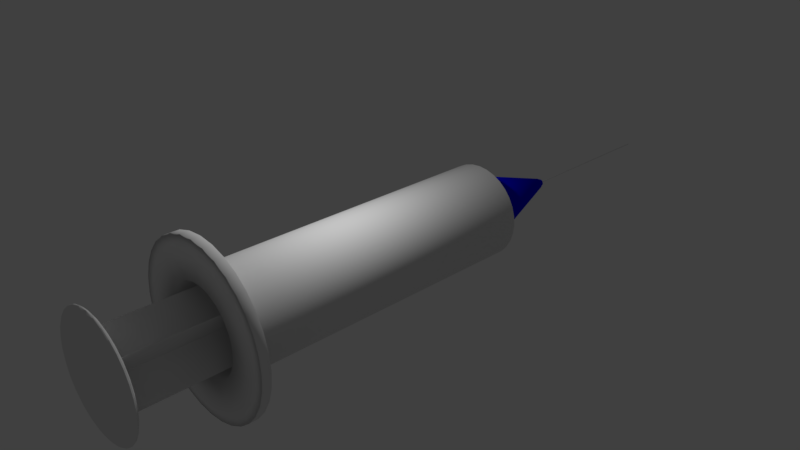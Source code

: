 # Source: Syringe.blend  (saved by Blender 2.79.0; exported with 4.5.12 LTS)
import bpy
from mathutils import Matrix  # noqa: F401  (used for matrix-valued properties, if any)

bpy.ops.wm.read_factory_settings(use_empty=True)
scene = bpy.context.scene
scene.name = 'Scene'

# ---- collections
col_collection_1 = bpy.data.collections.new('Collection 1'); scene.collection.children.link(col_collection_1)

# ---- materials (node trees are filled in below, after node groups)
mat_material_002 = bpy.data.materials.new('Material.002')
mat_material_002.alpha_threshold = 0.0
mat_material_002.use_transparent_shadow = False
mat_material_002.roughness = 0.5
mat_material_003 = bpy.data.materials.new('Material.003')
mat_material_003.alpha_threshold = 0.0
mat_material_003.use_transparent_shadow = False
mat_material_003.diffuse_color = (0.0, 0.0004433, 0.8, 1.0)
mat_material_003.roughness = 0.5
mat_material = bpy.data.materials.new('Material')
mat_material.alpha_threshold = 0.0
mat_material.use_transparent_shadow = False
mat_material.roughness = 0.5

# ---- material node trees

# ---- world
world_world = bpy.data.worlds.new('World'); scene.world = world_world
world_world.color = (0.05088, 0.05088, 0.05088)
world_world.use_sun_shadow = False
world_world.sun_shadow_jitter_overblur = 0.0
world_world.cycles.sampling_method = 'MANUAL'

# ---- cameras
cam_camera = bpy.data.cameras.new('Camera')
cam_camera.clip_end = 100.0
cam_camera.lens = 35.0
cam_camera.sensor_width = 32.0
cam_camera.sensor_height = 18.0
cam_camera.ortho_scale = 7.314
cam_camera.dof.focus_distance = 0.0
cam_camera.dof.aperture_fstop = 128.0

# ---- lights
light_lamp = bpy.data.lights.new('Lamp', 'POINT')
light_lamp.transmission_factor = 0.0
light_lamp.cutoff_distance = 30.0
light_lamp.energy = 100.0
light_lamp.shadow_buffer_clip_start = 1.001
light_lamp.shadow_soft_size = 0.1
light_lamp.shadow_maximum_resolution = 0.006
light_lamp.use_absolute_resolution = True

# ---- meshes
me_cube = bpy.data.meshes.new('Cube')
me_cube.from_pydata([(-1.0, -1.0, -1.0), (-1.0, -1.0, 1.0), (-1.0, 1.0, -1.0), (-1.0, 1.0, 1.0), (1.0, -1.0, -1.0), (1.0, -1.0, 1.0), (1.0, 1.0, -1.0), (1.0, 1.0, 1.0), (-1.0, 0.0, -1.0), (-0.3, -1.0, 0.0), (-1.0, 0.0, 1.0), (-0.3, 1.0, 0.0), (0.0, 1.0, -0.3), (0.0, 1.0, 0.3), (0.3, 1.0, 0.0), (1.0, 0.0, -1.0), (1.0, 0.0, 1.0), (0.3, -1.0, 0.0), (0.0, -1.0, -0.3), (0.0, -1.0, 0.3), (0.0, 0.0, 0.3), (0.0, 0.0, -0.3), (0.0, -1.0, 0.0), (0.3, 0.0, 0.0), (0.0, 1.0, 0.0), (-0.3, 0.0, 0.0), (0.0, 1.026, 2.201), (0.0, 1.012, 2.073), (0.0, 0.9993, 1.866), (0.0, 0.9878, 1.587), (0.0, 0.9785, 1.247), (0.0, 0.9715, 0.8588), (0.0, 0.9672, 0.4378), (0.0, 0.9658, 1.694e-07), (0.0, 0.9672, -0.4378), (0.0, 0.9993, -1.866), (0.08541, 1.027, 2.201), (0.1675, 1.013, 2.073), (0.2432, 1.0, 1.866), (0.3096, 0.9889, 1.587), (0.364, 0.9797, 1.247), (0.4045, 0.9729, 0.8588), (0.4294, 0.9687, 0.4378), (0.4378, 0.9672, 1.694e-07), (0.4294, 0.9687, -0.4378), (0.4045, 0.9729, -0.8588), (0.364, 0.9797, -1.247), (0.3096, 0.9889, -1.587), (0.2432, 1.0, -1.866), (0.1675, 1.013, -2.073), (0.08541, 1.027, -2.201), (0.1675, 1.028, 2.201), (0.3286, 1.014, 2.073), (0.4771, 1.002, 1.866), (0.6072, 0.9919, 1.587), (0.714, 0.9833, 1.247), (0.7934, 0.9768, 0.8588), (0.8423, 0.9729, 0.4378), (0.8588, 0.9715, 1.694e-07), (0.8423, 0.9729, -0.4378), (0.7934, 0.9768, -0.8588), (0.714, 0.9833, -1.247), (0.6072, 0.9919, -1.587), (0.4771, 1.002, -1.866), (0.3286, 1.014, -2.073), (0.1675, 1.028, -2.201), (0.2432, 1.029, 2.201), (0.4771, 1.017, 2.073), (0.6926, 1.006, 1.866), (0.8816, 0.9968, 1.587), (1.037, 0.989, 1.247), (1.152, 0.9833, 0.8588), (1.223, 0.9797, 0.4378), (1.247, 0.9785, 1.694e-07), (1.223, 0.9797, -0.4378), (1.152, 0.9833, -0.8588), (1.037, 0.989, -1.247), (0.8816, 0.9968, -1.587), (0.6926, 1.006, -1.866), (0.4771, 1.017, -2.073), (0.2432, 1.029, -2.201), (0.3096, 1.031, 2.201), (0.6072, 1.021, 2.073), (0.8816, 1.012, 1.866), (1.122, 1.003, 1.587), (1.319, 0.9968, 1.247), (1.466, 0.9919, 0.8588), (1.556, 0.9889, 0.4378), (1.587, 0.9878, 1.694e-07), (1.556, 0.9889, -0.4378), (1.466, 0.9919, -0.8588), (1.319, 0.9968, -1.247), (1.122, 1.003, -1.587), (0.8816, 1.012, -1.866), (0.6072, 1.021, -2.073), (0.3096, 1.031, -2.201), (0.364, 1.033, 2.201), (0.714, 1.025, 2.073), (1.037, 1.018, 1.866), (1.319, 1.012, 1.587), (1.551, 1.006, 1.247), (1.724, 1.002, 0.8588), (1.83, 1.0, 0.4378), (1.866, 0.9993, 1.694e-07), (1.83, 1.0, -0.4378), (1.724, 1.002, -0.8588), (1.551, 1.006, -1.247), (1.319, 1.012, -1.587), (1.037, 1.018, -1.866), (0.714, 1.025, -2.073), (0.364, 1.033, -2.201), (0.4045, 1.035, 2.201), (0.7934, 1.03, 2.073), (1.152, 1.025, 1.866), (1.466, 1.021, 1.587), (1.724, 1.017, 1.247), (1.915, 1.014, 0.8588), (2.033, 1.013, 0.4378), (2.073, 1.012, 1.694e-07), (2.033, 1.013, -0.4378), (1.915, 1.014, -0.8588), (1.724, 1.017, -1.247), (1.466, 1.021, -1.587), (1.152, 1.025, -1.866), (0.7934, 1.03, -2.073), (0.4045, 1.035, -2.201), (0.4294, 1.038, 2.201), (0.8423, 1.035, 2.073), (1.223, 1.033, 1.866), (1.556, 1.031, 1.587), (1.83, 1.029, 1.247), (2.033, 1.028, 0.8588), (2.159, 1.027, 0.4378), (2.201, 1.026, 1.694e-07), (2.159, 1.027, -0.4378), (2.033, 1.028, -0.8588), (1.83, 1.029, -1.247), (1.556, 1.031, -1.587), (1.223, 1.033, -1.866), (0.8423, 1.035, -2.073), (0.4294, 1.038, -2.201), (0.4378, 1.041, 2.201), (0.8588, 1.041, 2.073), (1.247, 1.041, 1.866), (1.587, 1.041, 1.587), (1.866, 1.041, 1.247), (2.073, 1.041, 0.8588), (2.201, 1.041, 0.4378), (2.244, 1.041, 1.694e-07), (2.201, 1.041, -0.4378), (2.073, 1.041, -0.8588), (1.866, 1.041, -1.247), (1.587, 1.041, -1.587), (1.247, 1.041, -1.866), (0.8588, 1.041, -2.073), (0.4378, 1.041, -2.201), (0.4294, 1.044, 2.201), (0.8423, 1.047, 2.073), (1.223, 1.049, 1.866), (1.556, 1.051, 1.587), (1.83, 1.053, 1.247), (2.033, 1.055, 0.8588), (2.159, 1.055, 0.4378), (2.201, 1.056, 1.694e-07), (2.159, 1.055, -0.4378), (2.033, 1.055, -0.8588), (1.83, 1.053, -1.247), (1.556, 1.051, -1.587), (1.223, 1.049, -1.866), (0.8423, 1.047, -2.073), (0.4294, 1.044, -2.201), (0.4045, 1.047, 2.201), (0.7934, 1.052, 2.073), (1.152, 1.057, 1.866), (1.466, 1.061, 1.587), (1.724, 1.065, 1.247), (1.915, 1.068, 0.8588), (2.033, 1.069, 0.4378), (2.073, 1.07, 1.694e-07), (2.033, 1.069, -0.4378), (1.915, 1.068, -0.8588), (1.724, 1.065, -1.247), (1.466, 1.061, -1.587), (1.152, 1.057, -1.866), (0.7934, 1.052, -2.073), (0.4045, 1.047, -2.201), (0.364, 1.049, 2.201), (0.714, 1.057, 2.073), (1.037, 1.064, 1.866), (1.319, 1.071, 1.587), (1.551, 1.076, 1.247), (1.724, 1.08, 0.8588), (1.83, 1.082, 0.4378), (1.866, 1.083, 1.694e-07), (1.83, 1.082, -0.4378), (1.724, 1.08, -0.8588), (1.551, 1.076, -1.247), (1.319, 1.071, -1.587), (1.037, 1.064, -1.866), (0.714, 1.057, -2.073), (0.364, 1.049, -2.201), (0.3096, 1.051, 2.201), (0.6072, 1.061, 2.073), (0.8816, 1.071, 1.866), (1.122, 1.079, 1.587), (1.319, 1.085, 1.247), (1.466, 1.09, 0.8588), (1.556, 1.093, 0.4378), (1.587, 1.094, 1.694e-07), (1.556, 1.093, -0.4378), (1.466, 1.09, -0.8588), (1.319, 1.085, -1.247), (1.122, 1.079, -1.587), (0.8816, 1.071, -1.866), (0.6072, 1.061, -2.073), (0.3096, 1.051, -2.201), (0.2432, 1.053, 2.201), (0.4771, 1.065, 2.073), (0.6926, 1.076, 1.866), (0.8816, 1.085, 1.587), (1.037, 1.093, 1.247), (1.152, 1.099, 0.8588), (1.223, 1.102, 0.4378), (1.247, 1.104, 1.694e-07), (1.223, 1.102, -0.4378), (1.152, 1.099, -0.8588), (1.037, 1.093, -1.247), (0.8816, 1.085, -1.587), (0.6926, 1.076, -1.866), (0.4771, 1.065, -2.073), (0.2432, 1.053, -2.201), (0.0, 1.041, -2.244), (0.1675, 1.055, 2.201), (0.3286, 1.068, 2.073), (0.4771, 1.08, 1.866), (0.6072, 1.09, 1.587), (0.714, 1.099, 1.247), (0.7934, 1.105, 0.8588), (0.8423, 1.109, 0.4378), (0.8588, 1.111, 1.694e-07), (0.8423, 1.109, -0.4378), (0.7934, 1.105, -0.8588), (0.714, 1.099, -1.247), (0.6072, 1.09, -1.587), (0.4771, 1.08, -1.866), (0.3286, 1.068, -2.073), (0.1675, 1.055, -2.201), (0.08541, 1.055, 2.201), (0.1675, 1.069, 2.073), (0.2432, 1.082, 1.866), (0.3096, 1.093, 1.587), (0.364, 1.102, 1.247), (0.4045, 1.109, 0.8588), (0.4294, 1.114, 0.4378), (0.4378, 1.115, 1.694e-07), (0.4294, 1.114, -0.4378), (0.4045, 1.109, -0.8588), (0.364, 1.102, -1.247), (0.3096, 1.093, -1.587), (0.2432, 1.082, -1.866), (0.1675, 1.069, -2.073), (0.08541, 1.055, -2.201), (-1.618e-08, 1.056, 2.201), (9.249e-08, 1.07, 2.073), (5.905e-08, 1.083, 1.866), (-5.798e-08, 1.094, 1.587), (-1.917e-07, 1.104, 1.247), (1.427e-07, 1.111, 0.8588), (-1.917e-07, 1.115, 0.4378), (-2.252e-07, 1.116, 1.694e-07), (-1.917e-07, 1.115, -0.4378), (1.427e-07, 1.111, -0.8588), (-1.917e-07, 1.104, -1.247), (-5.798e-08, 1.094, -1.587), (-2.454e-08, 1.083, -1.866), (8.895e-09, 1.07, -2.073), (8.895e-09, 1.056, -2.201), (-0.08541, 1.055, 2.201), (-0.1675, 1.069, 2.073), (-0.2432, 1.082, 1.866), (-0.3096, 1.093, 1.587), (-0.364, 1.102, 1.247), (-0.4045, 1.109, 0.8588), (-0.4294, 1.114, 0.4378), (-0.4378, 1.115, 1.694e-07), (-0.4294, 1.114, -0.4378), (-0.4045, 1.109, -0.8588), (-0.364, 1.102, -1.247), (-0.3096, 1.093, -1.587), (-0.2432, 1.082, -1.866), (-0.1675, 1.069, -2.073), (-0.08541, 1.055, -2.201), (-0.1675, 1.055, 2.201), (-0.3286, 1.068, 2.073), (-0.4771, 1.08, 1.866), (-0.6072, 1.09, 1.587), (-0.714, 1.099, 1.247), (-0.7934, 1.105, 0.8588), (-0.8423, 1.109, 0.4378), (-0.8588, 1.111, 1.694e-07), (-0.8423, 1.109, -0.4378), (-0.7934, 1.105, -0.8588), (-0.714, 1.099, -1.247), (-0.6072, 1.09, -1.587), (-0.4771, 1.08, -1.866), (-0.3286, 1.068, -2.073), (-0.1675, 1.055, -2.201), (-0.2432, 1.053, 2.201), (-0.4771, 1.065, 2.073), (-0.6926, 1.076, 1.866), (-0.8816, 1.085, 1.587), (-1.037, 1.093, 1.247), (-1.152, 1.099, 0.8588), (-1.223, 1.102, 0.4378), (-1.247, 1.104, 1.694e-07), (-1.223, 1.102, -0.4378), (-1.152, 1.099, -0.8588), (-1.037, 1.093, -1.247), (-0.8816, 1.085, -1.587), (-0.6926, 1.076, -1.866), (-0.4771, 1.065, -2.073), (-0.2432, 1.053, -2.201), (-5.17e-07, 1.041, 2.244), (-0.3096, 1.051, 2.201), (-0.6072, 1.061, 2.073), (-0.8816, 1.071, 1.866), (-1.122, 1.079, 1.587), (-1.319, 1.085, 1.247), (-1.466, 1.09, 0.8588), (-1.556, 1.093, 0.4378), (-1.587, 1.094, 1.694e-07), (-1.556, 1.093, -0.4378), (-1.466, 1.09, -0.8588), (-1.319, 1.085, -1.247), (-1.122, 1.079, -1.587), (-0.8816, 1.071, -1.866), (-0.6072, 1.061, -2.073), (-0.3096, 1.051, -2.201), (-0.364, 1.049, 2.201), (-0.714, 1.057, 2.073), (-1.037, 1.064, 1.866), (-1.319, 1.071, 1.587), (-1.551, 1.076, 1.247), (-1.724, 1.08, 0.8588), (-1.83, 1.082, 0.4378), (-1.866, 1.083, 1.694e-07), (-1.83, 1.082, -0.4378), (-1.724, 1.08, -0.8588), (-1.551, 1.076, -1.247), (-1.319, 1.071, -1.587), (-1.037, 1.064, -1.866), (-0.714, 1.057, -2.073), (-0.364, 1.049, -2.201), (-0.4045, 1.047, 2.201), (-0.7934, 1.052, 2.073), (-1.152, 1.057, 1.866), (-1.466, 1.061, 1.587), (-1.724, 1.065, 1.247), (-1.915, 1.068, 0.8588), (-2.033, 1.069, 0.4378), (-2.073, 1.07, 1.694e-07), (-2.033, 1.069, -0.4378), (-1.915, 1.068, -0.8588), (-1.724, 1.065, -1.247), (-1.466, 1.061, -1.587), (-1.152, 1.057, -1.866), (-0.7934, 1.052, -2.073), (-0.4045, 1.047, -2.201), (-0.4294, 1.044, 2.201), (-0.8423, 1.047, 2.073), (-1.223, 1.049, 1.866), (-1.556, 1.051, 1.587), (-1.83, 1.053, 1.247), (-2.033, 1.055, 0.8588), (-2.159, 1.055, 0.4378), (-2.201, 1.056, 1.694e-07), (-2.159, 1.055, -0.4378), (-2.033, 1.055, -0.8588), (-1.83, 1.053, -1.247), (-1.556, 1.051, -1.587), (-1.223, 1.049, -1.866), (-0.8423, 1.047, -2.073), (-0.4294, 1.044, -2.201), (-0.4378, 1.041, 2.201), (-0.8588, 1.041, 2.073), (-1.247, 1.041, 1.866), (-1.587, 1.041, 1.587), (-1.866, 1.041, 1.247), (-2.073, 1.041, 0.8588), (-2.201, 1.041, 0.4378), (-2.244, 1.041, 1.694e-07), (-2.201, 1.041, -0.4378), (-2.073, 1.041, -0.8588), (-1.866, 1.041, -1.247), (-1.587, 1.041, -1.587), (-1.247, 1.041, -1.866), (-0.8588, 1.041, -2.073), (-0.4378, 1.041, -2.201), (-0.4294, 1.038, 2.201), (-0.8423, 1.035, 2.073), (-1.223, 1.033, 1.866), (-1.556, 1.031, 1.587), (-1.83, 1.029, 1.247), (-2.033, 1.028, 0.8588), (-2.159, 1.027, 0.4378), (-2.201, 1.026, 1.694e-07), (-2.159, 1.027, -0.4378), (-2.033, 1.028, -0.8588), (-1.83, 1.029, -1.247), (-1.556, 1.031, -1.587), (-1.223, 1.033, -1.866), (-0.8423, 1.035, -2.073), (-0.4294, 1.038, -2.201), (-0.4045, 1.035, 2.201), (-0.7934, 1.03, 2.073), (-1.152, 1.025, 1.866), (-1.466, 1.021, 1.587), (-1.724, 1.017, 1.247), (-1.915, 1.014, 0.8588), (-2.033, 1.013, 0.4378), (-2.073, 1.012, 1.694e-07), (-2.033, 1.013, -0.4378), (-1.915, 1.014, -0.8588), (-1.724, 1.017, -1.247), (-1.466, 1.021, -1.587), (-1.152, 1.025, -1.866), (-0.7934, 1.03, -2.073), (-0.4045, 1.035, -2.201), (-0.364, 1.033, 2.201), (-0.714, 1.025, 2.073), (-1.037, 1.018, 1.866), (-1.319, 1.012, 1.587), (-1.551, 1.006, 1.247), (-1.724, 1.002, 0.8588), (-1.83, 1.0, 0.4378), (-1.866, 0.9993, 1.694e-07), (-1.83, 1.0, -0.4378), (-1.724, 1.002, -0.8588), (-1.551, 1.006, -1.247), (-1.319, 1.012, -1.587), (-1.037, 1.018, -1.866), (-0.714, 1.025, -2.073), (-0.364, 1.033, -2.201), (-0.3096, 1.031, 2.201), (-0.6072, 1.021, 2.073), (-0.8816, 1.012, 1.866), (-1.122, 1.003, 1.587), (-1.319, 0.9968, 1.247), (-1.466, 0.9919, 0.8588), (-1.556, 0.9889, 0.4378), (-1.587, 0.9878, 1.694e-07), (-1.556, 0.9889, -0.4378), (-1.466, 0.9919, -0.8588), (-1.319, 0.9968, -1.247), (-1.122, 1.003, -1.587), (-0.8816, 1.012, -1.866), (-0.6072, 1.021, -2.073), (-0.3096, 1.031, -2.201), (-0.2432, 1.029, 2.201), (-0.4771, 1.017, 2.073), (-0.6926, 1.006, 1.866), (-0.8816, 0.9968, 1.587), (-1.037, 0.989, 1.247), (-1.152, 0.9833, 0.8588), (-1.223, 0.9797, 0.4378), (-1.247, 0.9785, 1.694e-07), (-1.223, 0.9797, -0.4378), (-1.152, 0.9833, -0.8588), (-1.037, 0.989, -1.247), (-0.8816, 0.9968, -1.587), (-0.6926, 1.006, -1.866), (-0.4771, 1.017, -2.073), (-0.2432, 1.029, -2.201), (-0.1675, 1.028, 2.201), (-0.3286, 1.014, 2.073), (-0.4771, 1.002, 1.866), (-0.6072, 0.9919, 1.587), (-0.714, 0.9833, 1.247), (-0.7934, 0.9768, 0.8588), (-0.8423, 0.9729, 0.4378), (-0.8588, 0.9715, 1.694e-07), (-0.8423, 0.9729, -0.4378), (-0.7934, 0.9768, -0.8588), (-0.714, 0.9833, -1.247), (-0.6072, 0.9919, -1.587), (-0.4771, 1.002, -1.866), (-0.3286, 1.014, -2.073), (-0.1675, 1.028, -2.201), (-0.08541, 1.027, 2.201), (-0.1675, 1.013, 2.073), (-0.2432, 1.0, 1.866), (-0.3096, 0.9889, 1.587), (-0.364, 0.9797, 1.247), (-0.4045, 0.9729, 0.8588), (-0.4294, 0.9687, 0.4378), (-0.4378, 0.9672, 1.694e-07), (-0.4294, 0.9687, -0.4378), (-0.4045, 0.9729, -0.8588), (-0.364, 0.9797, -1.247), (-0.3096, 0.9889, -1.587), (-0.2432, 1.0, -1.866), (-0.1675, 1.013, -2.073), (-0.08541, 1.027, -2.201), (1.427e-07, 0.9715, -0.8588), (6.108e-07, 0.9785, -1.247), (3.433e-07, 0.9878, -1.587), (1.761e-07, 1.012, -2.073), (3.397e-08, 1.026, -2.201), (0.0, -0.9762, 1.575), (0.0, -0.9863, 1.484), (0.0, -0.9957, 1.335), (0.0, -1.004, 1.136), (0.0, -1.011, 0.8923), (0.0, -1.016, 0.6146), (0.0, -1.019, 0.3133), (0.0, -1.02, 1.213e-07), (0.0, -1.019, -0.3133), (0.0, -0.9957, -1.335), (0.06113, -0.976, 1.575), (0.1199, -0.986, 1.484), (0.1741, -0.9951, 1.335), (0.2216, -1.003, 1.136), (0.2605, -1.01, 0.8923), (0.2895, -1.015, 0.6146), (0.3073, -1.018, 0.3133), (0.3133, -1.019, 1.213e-07), (0.3073, -1.018, -0.3133), (0.2895, -1.015, -0.6146), (0.2605, -1.01, -0.8923), (0.2216, -1.003, -1.136), (0.1741, -0.9951, -1.335), (0.1199, -0.986, -1.484), (0.06113, -0.976, -1.575), (0.1199, -0.9754, 1.575), (0.2352, -0.9848, 1.484), (0.3415, -0.9934, 1.335), (0.4346, -1.001, 1.136), (0.511, -1.007, 0.8923), (0.5678, -1.012, 0.6146), (0.6028, -1.015, 0.3133), (0.6146, -1.016, 1.213e-07), (0.6028, -1.015, -0.3133), (0.5678, -1.012, -0.6146), (0.511, -1.007, -0.8923), (0.4346, -1.001, -1.136), (0.3415, -0.9934, -1.335), (0.2352, -0.9848, -1.484), (0.1199, -0.9754, -1.575), (0.1741, -0.9745, 1.575), (0.3415, -0.9829, 1.484), (0.4957, -0.9906, 1.335), (0.6309, -0.9974, 1.136), (0.7419, -1.003, 0.8923), (0.8243, -1.007, 0.6146), (0.8751, -1.01, 0.3133), (0.8923, -1.011, 1.213e-07), (0.8751, -1.01, -0.3133), (0.8243, -1.007, -0.6146), (0.7419, -1.003, -0.8923), (0.6309, -0.9974, -1.136), (0.4957, -0.9906, -1.335), (0.3415, -0.9829, -1.484), (0.1741, -0.9745, -1.575), (0.2216, -0.9732, 1.575), (0.4346, -0.9803, 1.484), (0.6309, -0.9869, 1.335), (0.803, -0.9927, 1.136), (0.9442, -0.9974, 0.8923), (1.049, -1.001, 0.6146), (1.114, -1.003, 0.3133), (1.136, -1.004, 1.213e-07), (1.114, -1.003, -0.3133), (1.049, -1.001, -0.6146), (0.9442, -0.9974, -0.8923), (0.803, -0.9927, -1.136), (0.6309, -0.9869, -1.335), (0.4346, -0.9803, -1.484), (0.2216, -0.9732, -1.575), (0.2605, -0.9716, 1.575), (0.511, -0.9772, 1.484), (0.7419, -0.9824, 1.335), (0.9442, -0.9869, 1.136), (1.11, -0.9906, 0.8923), (1.234, -0.9934, 0.6146), (1.31, -0.9951, 0.3133), (1.335, -0.9957, 1.213e-07), (1.31, -0.9951, -0.3133), (1.234, -0.9934, -0.6146), (1.11, -0.9906, -0.8923), (0.9442, -0.9869, -1.136), (0.7419, -0.9824, -1.335), (0.511, -0.9772, -1.484), (0.2605, -0.9716, -1.575), (0.2895, -0.9698, 1.575), (0.5678, -0.9736, 1.484), (0.8243, -0.9772, 1.335), (1.049, -0.9803, 1.136), (1.234, -0.9829, 0.8923), (1.371, -0.9848, 0.6146), (1.455, -0.986, 0.3133), (1.484, -0.9863, 1.213e-07), (1.455, -0.986, -0.3133), (1.371, -0.9848, -0.6146), (1.234, -0.9829, -0.8923), (1.049, -0.9803, -1.136), (0.8243, -0.9772, -1.335), (0.5678, -0.9736, -1.484), (0.2895, -0.9698, -1.575), (0.3073, -0.9678, 1.575), (0.6028, -0.9698, 1.484), (0.8751, -0.9716, 1.335), (1.114, -0.9732, 1.136), (1.31, -0.9745, 0.8923), (1.455, -0.9754, 0.6146), (1.545, -0.976, 0.3133), (1.575, -0.9762, 1.213e-07), (1.545, -0.976, -0.3133), (1.455, -0.9754, -0.6146), (1.31, -0.9745, -0.8923), (1.114, -0.9732, -1.136), (0.8751, -0.9716, -1.335), (0.6028, -0.9698, -1.484), (0.3073, -0.9678, -1.575), (0.3133, -0.9657, 1.575), (0.6146, -0.9657, 1.484), (0.8923, -0.9657, 1.335), (1.136, -0.9657, 1.136), (1.335, -0.9657, 0.8923), (1.484, -0.9657, 0.6146), (1.575, -0.9657, 0.3133), (1.606, -0.9657, 1.213e-07), (1.575, -0.9657, -0.3133), (1.484, -0.9657, -0.6146), (1.335, -0.9657, -0.8923), (1.136, -0.9657, -1.136), (0.8923, -0.9657, -1.335), (0.6146, -0.9657, -1.484), (0.3133, -0.9657, -1.575), (0.3073, -0.9637, 1.575), (0.6028, -0.9617, 1.484), (0.8751, -0.9599, 1.335), (1.114, -0.9583, 1.136), (1.31, -0.957, 0.8923), (1.455, -0.956, 0.6146), (1.545, -0.9554, 0.3133), (1.575, -0.9552, 1.213e-07), (1.545, -0.9554, -0.3133), (1.455, -0.956, -0.6146), (1.31, -0.957, -0.8923), (1.114, -0.9583, -1.136), (0.8751, -0.9599, -1.335), (0.6028, -0.9617, -1.484), (0.3073, -0.9637, -1.575), (0.2895, -0.9617, 1.575), (0.5678, -0.9578, 1.484), (0.8243, -0.9543, 1.335), (1.049, -0.9511, 1.136), (1.234, -0.9486, 0.8923), (1.371, -0.9467, 0.6146), (1.455, -0.9455, 0.3133), (1.484, -0.9451, 1.213e-07), (1.455, -0.9455, -0.3133), (1.371, -0.9467, -0.6146), (1.234, -0.9486, -0.8923), (1.049, -0.9511, -1.136), (0.8243, -0.9543, -1.335), (0.5678, -0.9578, -1.484), (0.2895, -0.9617, -1.575), (0.2605, -0.9599, 1.575), (0.511, -0.9543, 1.484), (0.7419, -0.9491, 1.335), (0.9442, -0.9446, 1.136), (1.11, -0.9408, 0.8923), (1.234, -0.9381, 0.6146), (1.31, -0.9364, 0.3133), (1.335, -0.9358, 1.213e-07), (1.31, -0.9364, -0.3133), (1.234, -0.9381, -0.6146), (1.11, -0.9408, -0.8923), (0.9442, -0.9446, -1.136), (0.7419, -0.9491, -1.335), (0.511, -0.9543, -1.484), (0.2605, -0.9599, -1.575), (0.2216, -0.9583, 1.575), (0.4346, -0.9511, 1.484), (0.6309, -0.9446, 1.335), (0.803, -0.9388, 1.136), (0.9442, -0.934, 0.8923), (1.049, -0.9305, 0.6146), (1.114, -0.9284, 0.3133), (1.136, -0.9276, 1.213e-07), (1.114, -0.9284, -0.3133), (1.049, -0.9305, -0.6146), (0.9442, -0.934, -0.8923), (0.803, -0.9388, -1.136), (0.6309, -0.9446, -1.335), (0.4346, -0.9511, -1.484), (0.2216, -0.9583, -1.575), (0.1741, -0.957, 1.575), (0.3415, -0.9486, 1.484), (0.4957, -0.9408, 1.335), (0.6309, -0.934, 1.136), (0.7419, -0.9285, 0.8923), (0.8243, -0.9243, 0.6146), (0.8751, -0.9218, 0.3133), (0.8923, -0.9209, 1.213e-07), (0.8751, -0.9218, -0.3133), (0.8243, -0.9243, -0.6146), (0.7419, -0.9285, -0.8923), (0.6309, -0.934, -1.136), (0.4957, -0.9408, -1.335), (0.3415, -0.9486, -1.484), (0.1741, -0.957, -1.575), (0.0, -0.9657, -1.606), (0.1199, -0.956, 1.575), (0.2352, -0.9467, 1.484), (0.3415, -0.9381, 1.335), (0.4346, -0.9305, 1.136), (0.511, -0.9243, 0.8923), (0.5678, -0.9197, 0.6146), (0.6028, -0.9169, 0.3133), (0.6146, -0.9159, 1.213e-07), (0.6028, -0.9169, -0.3133), (0.5678, -0.9197, -0.6146), (0.511, -0.9243, -0.8923), (0.4346, -0.9305, -1.136), (0.3415, -0.9381, -1.335), (0.2352, -0.9467, -1.484), (0.1199, -0.956, -1.575), (0.06113, -0.9554, 1.575), (0.1199, -0.9455, 1.484), (0.1741, -0.9364, 1.335), (0.2216, -0.9284, 1.136), (0.2605, -0.9218, 0.8923), (0.2895, -0.9169, 0.6146), (0.3073, -0.9139, 0.3133), (0.3133, -0.9129, 1.213e-07), (0.3073, -0.9139, -0.3133), (0.2895, -0.9169, -0.6146), (0.2605, -0.9218, -0.8923), (0.2216, -0.9284, -1.136), (0.1741, -0.9364, -1.335), (0.1199, -0.9455, -1.484), (0.06113, -0.9554, -1.575), (-1.158e-08, -0.9552, 1.575), (6.62e-08, -0.9451, 1.484), (4.226e-08, -0.9358, 1.335), (-4.15e-08, -0.9276, 1.136), (-1.372e-07, -0.9209, 0.8923), (1.021e-07, -0.9159, 0.6146), (-1.372e-07, -0.9129, 0.3133), (-1.612e-07, -0.9118, 1.213e-07), (-1.372e-07, -0.9129, -0.3133), (1.021e-07, -0.9159, -0.6146), (-1.372e-07, -0.9209, -0.8923), (-4.15e-08, -0.9276, -1.136), (-1.757e-08, -0.9358, -1.335), (6.366e-09, -0.9451, -1.484), (6.366e-09, -0.9552, -1.575), (-0.06113, -0.9554, 1.575), (-0.1199, -0.9455, 1.484), (-0.1741, -0.9364, 1.335), (-0.2216, -0.9284, 1.136), (-0.2605, -0.9218, 0.8923), (-0.2895, -0.9169, 0.6146), (-0.3073, -0.9139, 0.3133), (-0.3133, -0.9129, 1.213e-07), (-0.3073, -0.9139, -0.3133), (-0.2895, -0.9169, -0.6146), (-0.2605, -0.9218, -0.8923), (-0.2216, -0.9284, -1.136), (-0.1741, -0.9364, -1.335), (-0.1199, -0.9455, -1.484), (-0.06113, -0.9554, -1.575), (-0.1199, -0.956, 1.575), (-0.2352, -0.9467, 1.484), (-0.3415, -0.9381, 1.335), (-0.4346, -0.9305, 1.136), (-0.511, -0.9243, 0.8923), (-0.5678, -0.9197, 0.6146), (-0.6028, -0.9169, 0.3133), (-0.6146, -0.9159, 1.213e-07), (-0.6028, -0.9169, -0.3133), (-0.5678, -0.9197, -0.6146), (-0.511, -0.9243, -0.8923), (-0.4346, -0.9305, -1.136), (-0.3415, -0.9381, -1.335), (-0.2352, -0.9467, -1.484), (-0.1199, -0.956, -1.575), (-0.1741, -0.957, 1.575), (-0.3415, -0.9486, 1.484), (-0.4957, -0.9408, 1.335), (-0.6309, -0.934, 1.136), (-0.7419, -0.9285, 0.8923), (-0.8243, -0.9243, 0.6146), (-0.8751, -0.9218, 0.3133), (-0.8923, -0.9209, 1.213e-07), (-0.8751, -0.9218, -0.3133), (-0.8243, -0.9243, -0.6146), (-0.7419, -0.9285, -0.8923), (-0.6309, -0.934, -1.136), (-0.4957, -0.9408, -1.335), (-0.3415, -0.9486, -1.484), (-0.1741, -0.957, -1.575), (-3.7e-07, -0.9657, 1.606), (-0.2216, -0.9583, 1.575), (-0.4346, -0.9511, 1.484), (-0.6309, -0.9446, 1.335), (-0.803, -0.9388, 1.136), (-0.9442, -0.934, 0.8923), (-1.049, -0.9305, 0.6146), (-1.114, -0.9284, 0.3133), (-1.136, -0.9276, 1.213e-07), (-1.114, -0.9284, -0.3133), (-1.049, -0.9305, -0.6146), (-0.9442, -0.934, -0.8923), (-0.803, -0.9388, -1.136), (-0.6309, -0.9446, -1.335), (-0.4346, -0.9511, -1.484), (-0.2216, -0.9583, -1.575), (-0.2605, -0.9599, 1.575), (-0.511, -0.9543, 1.484), (-0.7419, -0.9491, 1.335), (-0.9442, -0.9446, 1.136), (-1.11, -0.9408, 0.8923), (-1.234, -0.9381, 0.6146), (-1.31, -0.9364, 0.3133), (-1.335, -0.9358, 1.213e-07), (-1.31, -0.9364, -0.3133), (-1.234, -0.9381, -0.6146), (-1.11, -0.9408, -0.8923), (-0.9442, -0.9446, -1.136), (-0.7419, -0.9491, -1.335), (-0.511, -0.9543, -1.484), (-0.2605, -0.9599, -1.575), (-0.2895, -0.9617, 1.575), (-0.5678, -0.9578, 1.484), (-0.8243, -0.9543, 1.335), (-1.049, -0.9511, 1.136), (-1.234, -0.9486, 0.8923), (-1.371, -0.9467, 0.6146), (-1.455, -0.9455, 0.3133), (-1.484, -0.9451, 1.213e-07), (-1.455, -0.9455, -0.3133), (-1.371, -0.9467, -0.6146), (-1.234, -0.9486, -0.8923), (-1.049, -0.9511, -1.136), (-0.8243, -0.9543, -1.335), (-0.5678, -0.9578, -1.484), (-0.2895, -0.9617, -1.575), (-0.3073, -0.9637, 1.575), (-0.6028, -0.9617, 1.484), (-0.8751, -0.9599, 1.335), (-1.114, -0.9583, 1.136), (-1.31, -0.957, 0.8923), (-1.455, -0.956, 0.6146), (-1.545, -0.9554, 0.3133), (-1.575, -0.9552, 1.213e-07), (-1.545, -0.9554, -0.3133), (-1.455, -0.956, -0.6146), (-1.31, -0.957, -0.8923), (-1.114, -0.9583, -1.136), (-0.8751, -0.9599, -1.335), (-0.6028, -0.9617, -1.484), (-0.3073, -0.9637, -1.575), (-0.3133, -0.9657, 1.575), (-0.6146, -0.9657, 1.484), (-0.8923, -0.9657, 1.335), (-1.136, -0.9657, 1.136), (-1.335, -0.9657, 0.8923), (-1.484, -0.9657, 0.6146), (-1.575, -0.9657, 0.3133), (-1.606, -0.9657, 1.213e-07), (-1.575, -0.9657, -0.3133), (-1.484, -0.9657, -0.6146), (-1.335, -0.9657, -0.8923), (-1.136, -0.9657, -1.136), (-0.8923, -0.9657, -1.335), (-0.6146, -0.9657, -1.484), (-0.3133, -0.9657, -1.575), (-0.3073, -0.9678, 1.575), (-0.6028, -0.9698, 1.484), (-0.8751, -0.9716, 1.335), (-1.114, -0.9732, 1.136), (-1.31, -0.9745, 0.8923), (-1.455, -0.9754, 0.6146), (-1.545, -0.976, 0.3133), (-1.575, -0.9762, 1.213e-07), (-1.545, -0.976, -0.3133), (-1.455, -0.9754, -0.6146), (-1.31, -0.9745, -0.8923), (-1.114, -0.9732, -1.136), (-0.8751, -0.9716, -1.335), (-0.6028, -0.9698, -1.484), (-0.3073, -0.9678, -1.575), (-0.2895, -0.9698, 1.575), (-0.5678, -0.9736, 1.484), (-0.8243, -0.9772, 1.335), (-1.049, -0.9803, 1.136), (-1.234, -0.9829, 0.8923), (-1.371, -0.9848, 0.6146), (-1.455, -0.986, 0.3133), (-1.484, -0.9863, 1.213e-07), (-1.455, -0.986, -0.3133), (-1.371, -0.9848, -0.6146), (-1.234, -0.9829, -0.8923), (-1.049, -0.9803, -1.136), (-0.8243, -0.9772, -1.335), (-0.5678, -0.9736, -1.484), (-0.2895, -0.9698, -1.575), (-0.2605, -0.9716, 1.575), (-0.511, -0.9772, 1.484), (-0.7419, -0.9824, 1.335), (-0.9442, -0.9869, 1.136), (-1.11, -0.9906, 0.8923), (-1.234, -0.9934, 0.6146), (-1.31, -0.9951, 0.3133), (-1.335, -0.9957, 1.213e-07), (-1.31, -0.9951, -0.3133), (-1.234, -0.9934, -0.6146), (-1.11, -0.9906, -0.8923), (-0.9442, -0.9869, -1.136), (-0.7419, -0.9824, -1.335), (-0.511, -0.9772, -1.484), (-0.2605, -0.9716, -1.575), (-0.2216, -0.9732, 1.575), (-0.4346, -0.9803, 1.484), (-0.6309, -0.9869, 1.335), (-0.803, -0.9927, 1.136), (-0.9442, -0.9974, 0.8923), (-1.049, -1.001, 0.6146), (-1.114, -1.003, 0.3133), (-1.136, -1.004, 1.213e-07), (-1.114, -1.003, -0.3133), (-1.049, -1.001, -0.6146), (-0.9442, -0.9974, -0.8923), (-0.803, -0.9927, -1.136), (-0.6309, -0.9869, -1.335), (-0.4346, -0.9803, -1.484), (-0.2216, -0.9732, -1.575), (-0.1741, -0.9745, 1.575), (-0.3415, -0.9829, 1.484), (-0.4957, -0.9906, 1.335), (-0.6309, -0.9974, 1.136), (-0.7419, -1.003, 0.8923), (-0.8243, -1.007, 0.6146), (-0.8751, -1.01, 0.3133), (-0.8923, -1.011, 1.213e-07), (-0.8751, -1.01, -0.3133), (-0.8243, -1.007, -0.6146), (-0.7419, -1.003, -0.8923), (-0.6309, -0.9974, -1.136), (-0.4957, -0.9906, -1.335), (-0.3415, -0.9829, -1.484), (-0.1741, -0.9745, -1.575), (-0.1199, -0.9754, 1.575), (-0.2352, -0.9848, 1.484), (-0.3415, -0.9934, 1.335), (-0.4346, -1.001, 1.136), (-0.511, -1.007, 0.8923), (-0.5678, -1.012, 0.6146), (-0.6028, -1.015, 0.3133), (-0.6146, -1.016, 1.213e-07), (-0.6028, -1.015, -0.3133), (-0.5678, -1.012, -0.6146), (-0.511, -1.007, -0.8923), (-0.4346, -1.001, -1.136), (-0.3415, -0.9934, -1.335), (-0.2352, -0.9848, -1.484), (-0.1199, -0.9754, -1.575), (-0.06113, -0.976, 1.575), (-0.1199, -0.986, 1.484), (-0.1741, -0.9951, 1.335), (-0.2216, -1.003, 1.136), (-0.2605, -1.01, 0.8923), (-0.2895, -1.015, 0.6146), (-0.3073, -1.018, 0.3133), (-0.3133, -1.019, 1.213e-07), (-0.3073, -1.018, -0.3133), (-0.2895, -1.015, -0.6146), (-0.2605, -1.01, -0.8923), (-0.2216, -1.003, -1.136), (-0.1741, -0.9951, -1.335), (-0.1199, -0.986, -1.484), (-0.06113, -0.976, -1.575), (1.021e-07, -1.016, -0.6146), (4.371e-07, -1.011, -0.8923), (2.457e-07, -1.004, -1.136), (1.26e-07, -0.9863, -1.484), (2.431e-08, -0.9762, -1.575)], [], [(25, 10, 3, 11), (24, 13, 7, 14), (23, 16, 5, 17), (22, 19, 1, 9), (21, 15, 4, 18), (20, 10, 1, 19), (16, 20, 19, 5), (7, 13, 20, 16), (13, 3, 10, 20), (8, 21, 18, 0), (2, 12, 21, 8), (12, 6, 15, 21), (18, 22, 9, 0), (4, 17, 22, 18), (17, 5, 19, 22), (15, 23, 17, 4), (6, 14, 23, 15), (14, 7, 16, 23), (12, 24, 14, 6), (2, 11, 24, 12), (11, 3, 13, 24), (8, 25, 11, 2), (0, 9, 25, 8), (9, 1, 10, 25), (31, 30, 40, 41), (506, 35, 48, 49), (32, 31, 41, 42), (507, 506, 49, 50), (33, 32, 42, 43), (26, 322, 36), (231, 507, 50), (34, 33, 43, 44), (27, 26, 36, 37), (503, 34, 44, 45), (28, 27, 37, 38), (504, 503, 45, 46), (29, 28, 38, 39), (505, 504, 46, 47), (30, 29, 39, 40), (35, 505, 47, 48), (40, 39, 54, 55), (48, 47, 62, 63), (41, 40, 55, 56), (49, 48, 63, 64), (42, 41, 56, 57), (50, 49, 64, 65), (43, 42, 57, 58), (36, 322, 51), (231, 50, 65), (44, 43, 58, 59), (37, 36, 51, 52), (45, 44, 59, 60), (38, 37, 52, 53), (46, 45, 60, 61), (39, 38, 53, 54), (47, 46, 61, 62), (59, 58, 73, 74), (52, 51, 66, 67), (60, 59, 74, 75), (53, 52, 67, 68), (61, 60, 75, 76), (54, 53, 68, 69), (62, 61, 76, 77), (55, 54, 69, 70), (63, 62, 77, 78), (56, 55, 70, 71), (64, 63, 78, 79), (57, 56, 71, 72), (65, 64, 79, 80), (58, 57, 72, 73), (51, 322, 66), (231, 65, 80), (78, 77, 92, 93), (71, 70, 85, 86), (79, 78, 93, 94), (72, 71, 86, 87), (80, 79, 94, 95), (73, 72, 87, 88), (66, 322, 81), (231, 80, 95), (74, 73, 88, 89), (67, 66, 81, 82), (75, 74, 89, 90), (68, 67, 82, 83), (76, 75, 90, 91), (69, 68, 83, 84), (77, 76, 91, 92), (70, 69, 84, 85), (82, 81, 96, 97), (90, 89, 104, 105), (83, 82, 97, 98), (91, 90, 105, 106), (84, 83, 98, 99), (92, 91, 106, 107), (85, 84, 99, 100), (93, 92, 107, 108), (86, 85, 100, 101), (94, 93, 108, 109), (87, 86, 101, 102), (95, 94, 109, 110), (88, 87, 102, 103), (81, 322, 96), (231, 95, 110), (89, 88, 103, 104), (101, 100, 115, 116), (109, 108, 123, 124), (102, 101, 116, 117), (110, 109, 124, 125), (103, 102, 117, 118), (96, 322, 111), (231, 110, 125), (104, 103, 118, 119), (97, 96, 111, 112), (105, 104, 119, 120), (98, 97, 112, 113), (106, 105, 120, 121), (99, 98, 113, 114), (107, 106, 121, 122), (100, 99, 114, 115), (108, 107, 122, 123), (120, 119, 134, 135), (113, 112, 127, 128), (121, 120, 135, 136), (114, 113, 128, 129), (122, 121, 136, 137), (115, 114, 129, 130), (123, 122, 137, 138), (116, 115, 130, 131), (124, 123, 138, 139), (117, 116, 131, 132), (125, 124, 139, 140), (118, 117, 132, 133), (111, 322, 126), (231, 125, 140), (119, 118, 133, 134), (112, 111, 126, 127), (139, 138, 153, 154), (132, 131, 146, 147), (140, 139, 154, 155), (133, 132, 147, 148), (126, 322, 141), (231, 140, 155), (134, 133, 148, 149), (127, 126, 141, 142), (135, 134, 149, 150), (128, 127, 142, 143), (136, 135, 150, 151), (129, 128, 143, 144), (137, 136, 151, 152), (130, 129, 144, 145), (138, 137, 152, 153), (131, 130, 145, 146), (151, 150, 165, 166), (144, 143, 158, 159), (152, 151, 166, 167), (145, 144, 159, 160), (153, 152, 167, 168), (146, 145, 160, 161), (154, 153, 168, 169), (147, 146, 161, 162), (155, 154, 169, 170), (148, 147, 162, 163), (141, 322, 156), (231, 155, 170), (149, 148, 163, 164), (142, 141, 156, 157), (150, 149, 164, 165), (143, 142, 157, 158), (170, 169, 184, 185), (163, 162, 177, 178), (156, 322, 171), (231, 170, 185), (164, 163, 178, 179), (157, 156, 171, 172), (165, 164, 179, 180), (158, 157, 172, 173), (166, 165, 180, 181), (159, 158, 173, 174), (167, 166, 181, 182), (160, 159, 174, 175), (168, 167, 182, 183), (161, 160, 175, 176), (169, 168, 183, 184), (162, 161, 176, 177), (174, 173, 188, 189), (182, 181, 196, 197), (175, 174, 189, 190), (183, 182, 197, 198), (176, 175, 190, 191), (184, 183, 198, 199), (177, 176, 191, 192), (185, 184, 199, 200), (178, 177, 192, 193), (171, 322, 186), (231, 185, 200), (179, 178, 193, 194), (172, 171, 186, 187), (180, 179, 194, 195), (173, 172, 187, 188), (181, 180, 195, 196), (193, 192, 207, 208), (186, 322, 201), (231, 200, 215), (194, 193, 208, 209), (187, 186, 201, 202), (195, 194, 209, 210), (188, 187, 202, 203), (196, 195, 210, 211), (189, 188, 203, 204), (197, 196, 211, 212), (190, 189, 204, 205), (198, 197, 212, 213), (191, 190, 205, 206), (199, 198, 213, 214), (192, 191, 206, 207), (200, 199, 214, 215), (212, 211, 226, 227), (205, 204, 219, 220), (213, 212, 227, 228), (206, 205, 220, 221), (214, 213, 228, 229), (207, 206, 221, 222), (215, 214, 229, 230), (208, 207, 222, 223), (201, 322, 216), (231, 215, 230), (209, 208, 223, 224), (202, 201, 216, 217), (210, 209, 224, 225), (203, 202, 217, 218), (211, 210, 225, 226), (204, 203, 218, 219), (216, 322, 232), (231, 230, 246), (224, 223, 239, 240), (217, 216, 232, 233), (225, 224, 240, 241), (218, 217, 233, 234), (226, 225, 241, 242), (219, 218, 234, 235), (227, 226, 242, 243), (220, 219, 235, 236), (228, 227, 243, 244), (221, 220, 236, 237), (229, 228, 244, 245), (222, 221, 237, 238), (230, 229, 245, 246), (223, 222, 238, 239), (236, 235, 250, 251), (244, 243, 258, 259), (237, 236, 251, 252), (245, 244, 259, 260), (238, 237, 252, 253), (246, 245, 260, 261), (239, 238, 253, 254), (232, 322, 247), (231, 246, 261), (240, 239, 254, 255), (233, 232, 247, 248), (241, 240, 255, 256), (234, 233, 248, 249), (242, 241, 256, 257), (235, 234, 249, 250), (243, 242, 257, 258), (255, 254, 269, 270), (248, 247, 262, 263), (256, 255, 270, 271), (249, 248, 263, 264), (257, 256, 271, 272), (250, 249, 264, 265), (258, 257, 272, 273), (251, 250, 265, 266), (259, 258, 273, 274), (252, 251, 266, 267), (260, 259, 274, 275), (253, 252, 267, 268), (261, 260, 275, 276), (254, 253, 268, 269), (247, 322, 262), (231, 261, 276), (274, 273, 288, 289), (267, 266, 281, 282), (275, 274, 289, 290), (268, 267, 282, 283), (276, 275, 290, 291), (269, 268, 283, 284), (262, 322, 277), (231, 276, 291), (270, 269, 284, 285), (263, 262, 277, 278), (271, 270, 285, 286), (264, 263, 278, 279), (272, 271, 286, 287), (265, 264, 279, 280), (273, 272, 287, 288), (266, 265, 280, 281), (286, 285, 300, 301), (279, 278, 293, 294), (287, 286, 301, 302), (280, 279, 294, 295), (288, 287, 302, 303), (281, 280, 295, 296), (289, 288, 303, 304), (282, 281, 296, 297), (290, 289, 304, 305), (283, 282, 297, 298), (291, 290, 305, 306), (284, 283, 298, 299), (277, 322, 292), (231, 291, 306), (285, 284, 299, 300), (278, 277, 292, 293), (305, 304, 319, 320), (298, 297, 312, 313), (306, 305, 320, 321), (299, 298, 313, 314), (292, 322, 307), (231, 306, 321), (300, 299, 314, 315), (293, 292, 307, 308), (301, 300, 315, 316), (294, 293, 308, 309), (302, 301, 316, 317), (295, 294, 309, 310), (303, 302, 317, 318), (296, 295, 310, 311), (304, 303, 318, 319), (297, 296, 311, 312), (309, 308, 324, 325), (317, 316, 332, 333), (310, 309, 325, 326), (318, 317, 333, 334), (311, 310, 326, 327), (319, 318, 334, 335), (312, 311, 327, 328), (320, 319, 335, 336), (313, 312, 328, 329), (321, 320, 336, 337), (314, 313, 329, 330), (307, 322, 323), (231, 321, 337), (315, 314, 330, 331), (308, 307, 323, 324), (316, 315, 331, 332), (329, 328, 343, 344), (337, 336, 351, 352), (330, 329, 344, 345), (323, 322, 338), (231, 337, 352), (331, 330, 345, 346), (324, 323, 338, 339), (332, 331, 346, 347), (325, 324, 339, 340), (333, 332, 347, 348), (326, 325, 340, 341), (334, 333, 348, 349), (327, 326, 341, 342), (335, 334, 349, 350), (328, 327, 342, 343), (336, 335, 350, 351), (348, 347, 362, 363), (341, 340, 355, 356), (349, 348, 363, 364), (342, 341, 356, 357), (350, 349, 364, 365), (343, 342, 357, 358), (351, 350, 365, 366), (344, 343, 358, 359), (352, 351, 366, 367), (345, 344, 359, 360), (338, 322, 353), (231, 352, 367), (346, 345, 360, 361), (339, 338, 353, 354), (347, 346, 361, 362), (340, 339, 354, 355), (367, 366, 381, 382), (360, 359, 374, 375), (353, 322, 368), (231, 367, 382), (361, 360, 375, 376), (354, 353, 368, 369), (362, 361, 376, 377), (355, 354, 369, 370), (363, 362, 377, 378), (356, 355, 370, 371), (364, 363, 378, 379), (357, 356, 371, 372), (365, 364, 379, 380), (358, 357, 372, 373), (366, 365, 380, 381), (359, 358, 373, 374), (371, 370, 385, 386), (379, 378, 393, 394), (372, 371, 386, 387), (380, 379, 394, 395), (373, 372, 387, 388), (381, 380, 395, 396), (374, 373, 388, 389), (382, 381, 396, 397), (375, 374, 389, 390), (368, 322, 383), (231, 382, 397), (376, 375, 390, 391), (369, 368, 383, 384), (377, 376, 391, 392), (370, 369, 384, 385), (378, 377, 392, 393), (390, 389, 404, 405), (383, 322, 398), (231, 397, 412), (391, 390, 405, 406), (384, 383, 398, 399), (392, 391, 406, 407), (385, 384, 399, 400), (393, 392, 407, 408), (386, 385, 400, 401), (394, 393, 408, 409), (387, 386, 401, 402), (395, 394, 409, 410), (388, 387, 402, 403), (396, 395, 410, 411), (389, 388, 403, 404), (397, 396, 411, 412), (409, 408, 423, 424), (402, 401, 416, 417), (410, 409, 424, 425), (403, 402, 417, 418), (411, 410, 425, 426), (404, 403, 418, 419), (412, 411, 426, 427), (405, 404, 419, 420), (398, 322, 413), (231, 412, 427), (406, 405, 420, 421), (399, 398, 413, 414), (407, 406, 421, 422), (400, 399, 414, 415), (408, 407, 422, 423), (401, 400, 415, 416), (231, 427, 442), (421, 420, 435, 436), (414, 413, 428, 429), (422, 421, 436, 437), (415, 414, 429, 430), (423, 422, 437, 438), (416, 415, 430, 431), (424, 423, 438, 439), (417, 416, 431, 432), (425, 424, 439, 440), (418, 417, 432, 433), (426, 425, 440, 441), (419, 418, 433, 434), (427, 426, 441, 442), (420, 419, 434, 435), (413, 322, 428), (440, 439, 454, 455), (433, 432, 447, 448), (441, 440, 455, 456), (434, 433, 448, 449), (442, 441, 456, 457), (435, 434, 449, 450), (428, 322, 443), (231, 442, 457), (436, 435, 450, 451), (429, 428, 443, 444), (437, 436, 451, 452), (430, 429, 444, 445), (438, 437, 452, 453), (431, 430, 445, 446), (439, 438, 453, 454), (432, 431, 446, 447), (444, 443, 458, 459), (452, 451, 466, 467), (445, 444, 459, 460), (453, 452, 467, 468), (446, 445, 460, 461), (454, 453, 468, 469), (447, 446, 461, 462), (455, 454, 469, 470), (448, 447, 462, 463), (456, 455, 470, 471), (449, 448, 463, 464), (457, 456, 471, 472), (450, 449, 464, 465), (443, 322, 458), (231, 457, 472), (451, 450, 465, 466), (463, 462, 477, 478), (471, 470, 485, 486), (464, 463, 478, 479), (472, 471, 486, 487), (465, 464, 479, 480), (458, 322, 473), (231, 472, 487), (466, 465, 480, 481), (459, 458, 473, 474), (467, 466, 481, 482), (460, 459, 474, 475), (468, 467, 482, 483), (461, 460, 475, 476), (469, 468, 483, 484), (462, 461, 476, 477), (470, 469, 484, 485), (482, 481, 496, 497), (475, 474, 489, 490), (483, 482, 497, 498), (476, 475, 490, 491), (484, 483, 498, 499), (477, 476, 491, 492), (485, 484, 499, 500), (478, 477, 492, 493), (486, 485, 500, 501), (479, 478, 493, 494), (487, 486, 501, 502), (480, 479, 494, 495), (473, 322, 488), (231, 487, 502), (481, 480, 495, 496), (474, 473, 488, 489), (501, 500, 35, 506), (494, 493, 31, 32), (502, 501, 506, 507), (495, 494, 32, 33), (488, 322, 26), (231, 502, 507), (496, 495, 33, 34), (489, 488, 26, 27), (497, 496, 34, 503), (490, 489, 27, 28), (498, 497, 503, 504), (491, 490, 28, 29), (499, 498, 504, 505), (492, 491, 29, 30), (500, 499, 505, 35), (493, 492, 30, 31), (513, 512, 522, 523), (988, 517, 530, 531), (514, 513, 523, 524), (989, 988, 531, 532), (515, 514, 524, 525), (508, 804, 518), (713, 989, 532), (516, 515, 525, 526), (509, 508, 518, 519), (985, 516, 526, 527), (510, 509, 519, 520), (986, 985, 527, 528), (511, 510, 520, 521), (987, 986, 528, 529), (512, 511, 521, 522), (517, 987, 529, 530), (522, 521, 536, 537), (530, 529, 544, 545), (523, 522, 537, 538), (531, 530, 545, 546), (524, 523, 538, 539), (532, 531, 546, 547), (525, 524, 539, 540), (518, 804, 533), (713, 532, 547), (526, 525, 540, 541), (519, 518, 533, 534), (527, 526, 541, 542), (520, 519, 534, 535), (528, 527, 542, 543), (521, 520, 535, 536), (529, 528, 543, 544), (541, 540, 555, 556), (534, 533, 548, 549), (542, 541, 556, 557), (535, 534, 549, 550), (543, 542, 557, 558), (536, 535, 550, 551), (544, 543, 558, 559), (537, 536, 551, 552), (545, 544, 559, 560), (538, 537, 552, 553), (546, 545, 560, 561), (539, 538, 553, 554), (547, 546, 561, 562), (540, 539, 554, 555), (533, 804, 548), (713, 547, 562), (560, 559, 574, 575), (553, 552, 567, 568), (561, 560, 575, 576), (554, 553, 568, 569), (562, 561, 576, 577), (555, 554, 569, 570), (548, 804, 563), (713, 562, 577), (556, 555, 570, 571), (549, 548, 563, 564), (557, 556, 571, 572), (550, 549, 564, 565), (558, 557, 572, 573), (551, 550, 565, 566), (559, 558, 573, 574), (552, 551, 566, 567), (564, 563, 578, 579), (572, 571, 586, 587), (565, 564, 579, 580), (573, 572, 587, 588), (566, 565, 580, 581), (574, 573, 588, 589), (567, 566, 581, 582), (575, 574, 589, 590), (568, 567, 582, 583), (576, 575, 590, 591), (569, 568, 583, 584), (577, 576, 591, 592), (570, 569, 584, 585), (563, 804, 578), (713, 577, 592), (571, 570, 585, 586), (583, 582, 597, 598), (591, 590, 605, 606), (584, 583, 598, 599), (592, 591, 606, 607), (585, 584, 599, 600), (578, 804, 593), (713, 592, 607), (586, 585, 600, 601), (579, 578, 593, 594), (587, 586, 601, 602), (580, 579, 594, 595), (588, 587, 602, 603), (581, 580, 595, 596), (589, 588, 603, 604), (582, 581, 596, 597), (590, 589, 604, 605), (602, 601, 616, 617), (595, 594, 609, 610), (603, 602, 617, 618), (596, 595, 610, 611), (604, 603, 618, 619), (597, 596, 611, 612), (605, 604, 619, 620), (598, 597, 612, 613), (606, 605, 620, 621), (599, 598, 613, 614), (607, 606, 621, 622), (600, 599, 614, 615), (593, 804, 608), (713, 607, 622), (601, 600, 615, 616), (594, 593, 608, 609), (621, 620, 635, 636), (614, 613, 628, 629), (622, 621, 636, 637), (615, 614, 629, 630), (608, 804, 623), (713, 622, 637), (616, 615, 630, 631), (609, 608, 623, 624), (617, 616, 631, 632), (610, 609, 624, 625), (618, 617, 632, 633), (611, 610, 625, 626), (619, 618, 633, 634), (612, 611, 626, 627), (620, 619, 634, 635), (613, 612, 627, 628), (633, 632, 647, 648), (626, 625, 640, 641), (634, 633, 648, 649), (627, 626, 641, 642), (635, 634, 649, 650), (628, 627, 642, 643), (636, 635, 650, 651), (629, 628, 643, 644), (637, 636, 651, 652), (630, 629, 644, 645), (623, 804, 638), (713, 637, 652), (631, 630, 645, 646), (624, 623, 638, 639), (632, 631, 646, 647), (625, 624, 639, 640), (652, 651, 666, 667), (645, 644, 659, 660), (638, 804, 653), (713, 652, 667), (646, 645, 660, 661), (639, 638, 653, 654), (647, 646, 661, 662), (640, 639, 654, 655), (648, 647, 662, 663), (641, 640, 655, 656), (649, 648, 663, 664), (642, 641, 656, 657), (650, 649, 664, 665), (643, 642, 657, 658), (651, 650, 665, 666), (644, 643, 658, 659), (656, 655, 670, 671), (664, 663, 678, 679), (657, 656, 671, 672), (665, 664, 679, 680), (658, 657, 672, 673), (666, 665, 680, 681), (659, 658, 673, 674), (667, 666, 681, 682), (660, 659, 674, 675), (653, 804, 668), (713, 667, 682), (661, 660, 675, 676), (654, 653, 668, 669), (662, 661, 676, 677), (655, 654, 669, 670), (663, 662, 677, 678), (675, 674, 689, 690), (668, 804, 683), (713, 682, 697), (676, 675, 690, 691), (669, 668, 683, 684), (677, 676, 691, 692), (670, 669, 684, 685), (678, 677, 692, 693), (671, 670, 685, 686), (679, 678, 693, 694), (672, 671, 686, 687), (680, 679, 694, 695), (673, 672, 687, 688), (681, 680, 695, 696), (674, 673, 688, 689), (682, 681, 696, 697), (694, 693, 708, 709), (687, 686, 701, 702), (695, 694, 709, 710), (688, 687, 702, 703), (696, 695, 710, 711), (689, 688, 703, 704), (697, 696, 711, 712), (690, 689, 704, 705), (683, 804, 698), (713, 697, 712), (691, 690, 705, 706), (684, 683, 698, 699), (692, 691, 706, 707), (685, 684, 699, 700), (693, 692, 707, 708), (686, 685, 700, 701), (698, 804, 714), (713, 712, 728), (706, 705, 721, 722), (699, 698, 714, 715), (707, 706, 722, 723), (700, 699, 715, 716), (708, 707, 723, 724), (701, 700, 716, 717), (709, 708, 724, 725), (702, 701, 717, 718), (710, 709, 725, 726), (703, 702, 718, 719), (711, 710, 726, 727), (704, 703, 719, 720), (712, 711, 727, 728), (705, 704, 720, 721), (718, 717, 732, 733), (726, 725, 740, 741), (719, 718, 733, 734), (727, 726, 741, 742), (720, 719, 734, 735), (728, 727, 742, 743), (721, 720, 735, 736), (714, 804, 729), (713, 728, 743), (722, 721, 736, 737), (715, 714, 729, 730), (723, 722, 737, 738), (716, 715, 730, 731), (724, 723, 738, 739), (717, 716, 731, 732), (725, 724, 739, 740), (737, 736, 751, 752), (730, 729, 744, 745), (738, 737, 752, 753), (731, 730, 745, 746), (739, 738, 753, 754), (732, 731, 746, 747), (740, 739, 754, 755), (733, 732, 747, 748), (741, 740, 755, 756), (734, 733, 748, 749), (742, 741, 756, 757), (735, 734, 749, 750), (743, 742, 757, 758), (736, 735, 750, 751), (729, 804, 744), (713, 743, 758), (756, 755, 770, 771), (749, 748, 763, 764), (757, 756, 771, 772), (750, 749, 764, 765), (758, 757, 772, 773), (751, 750, 765, 766), (744, 804, 759), (713, 758, 773), (752, 751, 766, 767), (745, 744, 759, 760), (753, 752, 767, 768), (746, 745, 760, 761), (754, 753, 768, 769), (747, 746, 761, 762), (755, 754, 769, 770), (748, 747, 762, 763), (768, 767, 782, 783), (761, 760, 775, 776), (769, 768, 783, 784), (762, 761, 776, 777), (770, 769, 784, 785), (763, 762, 777, 778), (771, 770, 785, 786), (764, 763, 778, 779), (772, 771, 786, 787), (765, 764, 779, 780), (773, 772, 787, 788), (766, 765, 780, 781), (759, 804, 774), (713, 773, 788), (767, 766, 781, 782), (760, 759, 774, 775), (787, 786, 801, 802), (780, 779, 794, 795), (788, 787, 802, 803), (781, 780, 795, 796), (774, 804, 789), (713, 788, 803), (782, 781, 796, 797), (775, 774, 789, 790), (783, 782, 797, 798), (776, 775, 790, 791), (784, 783, 798, 799), (777, 776, 791, 792), (785, 784, 799, 800), (778, 777, 792, 793), (786, 785, 800, 801), (779, 778, 793, 794), (791, 790, 806, 807), (799, 798, 814, 815), (792, 791, 807, 808), (800, 799, 815, 816), (793, 792, 808, 809), (801, 800, 816, 817), (794, 793, 809, 810), (802, 801, 817, 818), (795, 794, 810, 811), (803, 802, 818, 819), (796, 795, 811, 812), (789, 804, 805), (713, 803, 819), (797, 796, 812, 813), (790, 789, 805, 806), (798, 797, 813, 814), (811, 810, 825, 826), (819, 818, 833, 834), (812, 811, 826, 827), (805, 804, 820), (713, 819, 834), (813, 812, 827, 828), (806, 805, 820, 821), (814, 813, 828, 829), (807, 806, 821, 822), (815, 814, 829, 830), (808, 807, 822, 823), (816, 815, 830, 831), (809, 808, 823, 824), (817, 816, 831, 832), (810, 809, 824, 825), (818, 817, 832, 833), (830, 829, 844, 845), (823, 822, 837, 838), (831, 830, 845, 846), (824, 823, 838, 839), (832, 831, 846, 847), (825, 824, 839, 840), (833, 832, 847, 848), (826, 825, 840, 841), (834, 833, 848, 849), (827, 826, 841, 842), (820, 804, 835), (713, 834, 849), (828, 827, 842, 843), (821, 820, 835, 836), (829, 828, 843, 844), (822, 821, 836, 837), (849, 848, 863, 864), (842, 841, 856, 857), (835, 804, 850), (713, 849, 864), (843, 842, 857, 858), (836, 835, 850, 851), (844, 843, 858, 859), (837, 836, 851, 852), (845, 844, 859, 860), (838, 837, 852, 853), (846, 845, 860, 861), (839, 838, 853, 854), (847, 846, 861, 862), (840, 839, 854, 855), (848, 847, 862, 863), (841, 840, 855, 856), (853, 852, 867, 868), (861, 860, 875, 876), (854, 853, 868, 869), (862, 861, 876, 877), (855, 854, 869, 870), (863, 862, 877, 878), (856, 855, 870, 871), (864, 863, 878, 879), (857, 856, 871, 872), (850, 804, 865), (713, 864, 879), (858, 857, 872, 873), (851, 850, 865, 866), (859, 858, 873, 874), (852, 851, 866, 867), (860, 859, 874, 875), (872, 871, 886, 887), (865, 804, 880), (713, 879, 894), (873, 872, 887, 888), (866, 865, 880, 881), (874, 873, 888, 889), (867, 866, 881, 882), (875, 874, 889, 890), (868, 867, 882, 883), (876, 875, 890, 891), (869, 868, 883, 884), (877, 876, 891, 892), (870, 869, 884, 885), (878, 877, 892, 893), (871, 870, 885, 886), (879, 878, 893, 894), (891, 890, 905, 906), (884, 883, 898, 899), (892, 891, 906, 907), (885, 884, 899, 900), (893, 892, 907, 908), (886, 885, 900, 901), (894, 893, 908, 909), (887, 886, 901, 902), (880, 804, 895), (713, 894, 909), (888, 887, 902, 903), (881, 880, 895, 896), (889, 888, 903, 904), (882, 881, 896, 897), (890, 889, 904, 905), (883, 882, 897, 898), (713, 909, 924), (903, 902, 917, 918), (896, 895, 910, 911), (904, 903, 918, 919), (897, 896, 911, 912), (905, 904, 919, 920), (898, 897, 912, 913), (906, 905, 920, 921), (899, 898, 913, 914), (907, 906, 921, 922), (900, 899, 914, 915), (908, 907, 922, 923), (901, 900, 915, 916), (909, 908, 923, 924), (902, 901, 916, 917), (895, 804, 910), (922, 921, 936, 937), (915, 914, 929, 930), (923, 922, 937, 938), (916, 915, 930, 931), (924, 923, 938, 939), (917, 916, 931, 932), (910, 804, 925), (713, 924, 939), (918, 917, 932, 933), (911, 910, 925, 926), (919, 918, 933, 934), (912, 911, 926, 927), (920, 919, 934, 935), (913, 912, 927, 928), (921, 920, 935, 936), (914, 913, 928, 929), (926, 925, 940, 941), (934, 933, 948, 949), (927, 926, 941, 942), (935, 934, 949, 950), (928, 927, 942, 943), (936, 935, 950, 951), (929, 928, 943, 944), (937, 936, 951, 952), (930, 929, 944, 945), (938, 937, 952, 953), (931, 930, 945, 946), (939, 938, 953, 954), (932, 931, 946, 947), (925, 804, 940), (713, 939, 954), (933, 932, 947, 948), (945, 944, 959, 960), (953, 952, 967, 968), (946, 945, 960, 961), (954, 953, 968, 969), (947, 946, 961, 962), (940, 804, 955), (713, 954, 969), (948, 947, 962, 963), (941, 940, 955, 956), (949, 948, 963, 964), (942, 941, 956, 957), (950, 949, 964, 965), (943, 942, 957, 958), (951, 950, 965, 966), (944, 943, 958, 959), (952, 951, 966, 967), (964, 963, 978, 979), (957, 956, 971, 972), (965, 964, 979, 980), (958, 957, 972, 973), (966, 965, 980, 981), (959, 958, 973, 974), (967, 966, 981, 982), (960, 959, 974, 975), (968, 967, 982, 983), (961, 960, 975, 976), (969, 968, 983, 984), (962, 961, 976, 977), (955, 804, 970), (713, 969, 984), (963, 962, 977, 978), (956, 955, 970, 971), (983, 982, 517, 988), (976, 975, 513, 514), (984, 983, 988, 989), (977, 976, 514, 515), (970, 804, 508), (713, 984, 989), (978, 977, 515, 516), (971, 970, 508, 509), (979, 978, 516, 985), (972, 971, 509, 510), (980, 979, 985, 986), (973, 972, 510, 511), (981, 980, 986, 987), (974, 973, 511, 512), (982, 981, 987, 517), (975, 974, 512, 513)])
me_cube.use_remesh_preserve_volume = False
me_cube.use_remesh_preserve_attributes = False
me_cube.use_mirror_vertex_groups = False
me_cube.update()
me_sphere = bpy.data.meshes.new('Sphere')
me_sphere.from_pydata([(0.0, 0.1951, 0.9808), (0.0, 0.3827, 0.9239), (0.0, 0.5556, 0.8315), (0.0, 0.7071, 0.7071), (0.0, 0.8315, 0.5556), (0.0, 0.9239, 0.3827), (0.0, 0.9808, 0.1951), (0.0, 1.0, 7.55e-08), (0.0, 0.9808, -0.1951), (0.0, 0.5556, -0.8315), (0.03806, 0.1913, 0.9808), (0.07466, 0.3753, 0.9239), (0.1084, 0.5449, 0.8315), (0.1379, 0.6935, 0.7071), (0.1622, 0.8155, 0.5556), (0.1802, 0.9061, 0.3827), (0.1913, 0.9619, 0.1951), (0.1951, 0.9808, 7.55e-08), (0.1913, 0.9619, -0.1951), (0.1802, 0.9061, -0.3827), (0.1622, 0.8155, -0.5556), (0.1379, 0.6935, -0.7071), (0.1084, 0.5449, -0.8315), (0.07466, 0.3753, -0.9239), (0.03806, 0.1913, -0.9808), (0.07466, 0.1802, 0.9808), (0.1464, 0.3536, 0.9239), (0.2126, 0.5133, 0.8315), (0.2706, 0.6533, 0.7071), (0.3182, 0.7682, 0.5556), (0.3536, 0.8536, 0.3827), (0.3753, 0.9061, 0.1951), (0.3827, 0.9239, 7.55e-08), (0.3753, 0.9061, -0.1951), (0.3536, 0.8536, -0.3827), (0.3182, 0.7682, -0.5556), (0.2706, 0.6533, -0.7071), (0.2126, 0.5133, -0.8315), (0.1464, 0.3536, -0.9239), (0.07466, 0.1802, -0.9808), (0.1084, 0.1622, 0.9808), (0.2126, 0.3182, 0.9239), (0.3087, 0.4619, 0.8315), (0.3928, 0.5879, 0.7071), (0.4619, 0.6913, 0.5556), (0.5133, 0.7682, 0.3827), (0.5449, 0.8155, 0.1951), (0.5556, 0.8315, 7.55e-08), (0.5449, 0.8155, -0.1951), (0.5133, 0.7682, -0.3827), (0.4619, 0.6913, -0.5556), (0.3928, 0.5879, -0.7071), (0.3087, 0.4619, -0.8315), (0.2126, 0.3182, -0.9239), (0.1084, 0.1622, -0.9808), (0.1379, 0.1379, 0.9808), (0.2706, 0.2706, 0.9239), (0.3928, 0.3928, 0.8315), (0.5, 0.5, 0.7071), (0.5879, 0.5879, 0.5556), (0.6533, 0.6533, 0.3827), (0.6935, 0.6935, 0.1951), (0.7071, 0.7071, 7.55e-08), (0.6935, 0.6935, -0.1951), (0.6533, 0.6533, -0.3827), (0.5879, 0.5879, -0.5556), (0.5, 0.5, -0.7071), (0.3928, 0.3928, -0.8315), (0.2706, 0.2706, -0.9239), (0.1379, 0.1379, -0.9808), (0.1622, 0.1084, 0.9808), (0.3182, 0.2126, 0.9239), (0.4619, 0.3087, 0.8315), (0.5879, 0.3928, 0.7071), (0.6913, 0.4619, 0.5556), (0.7682, 0.5133, 0.3827), (0.8155, 0.5449, 0.1951), (0.8315, 0.5556, 7.55e-08), (0.8155, 0.5449, -0.1951), (0.7682, 0.5133, -0.3827), (0.6913, 0.4619, -0.5556), (0.5879, 0.3928, -0.7071), (0.4619, 0.3087, -0.8315), (0.3182, 0.2126, -0.9239), (0.1622, 0.1084, -0.9808), (0.1802, 0.07466, 0.9808), (0.3536, 0.1464, 0.9239), (0.5133, 0.2126, 0.8315), (0.6533, 0.2706, 0.7071), (0.7682, 0.3182, 0.5556), (0.8536, 0.3536, 0.3827), (0.9061, 0.3753, 0.1951), (0.9239, 0.3827, 7.55e-08), (0.9061, 0.3753, -0.1951), (0.8536, 0.3536, -0.3827), (0.7682, 0.3182, -0.5556), (0.6533, 0.2706, -0.7071), (0.5133, 0.2126, -0.8315), (0.3536, 0.1464, -0.9239), (0.1802, 0.07466, -0.9808), (0.1913, 0.03806, 0.9808), (0.3753, 0.07466, 0.9239), (0.5449, 0.1084, 0.8315), (0.6935, 0.1379, 0.7071), (0.8155, 0.1622, 0.5556), (0.9061, 0.1802, 0.3827), (0.9619, 0.1913, 0.1951), (0.9808, 0.1951, 7.55e-08), (0.9619, 0.1913, -0.1951), (0.9061, 0.1802, -0.3827), (0.8155, 0.1622, -0.5556), (0.6935, 0.1379, -0.7071), (0.5449, 0.1084, -0.8315), (0.3753, 0.07466, -0.9239), (0.1913, 0.03806, -0.9808), (0.1951, -3.266e-07, 0.9808), (0.3827, -3.192e-07, 0.9239), (0.5556, -3.117e-07, 0.8315), (0.7071, -3.192e-07, 0.7071), (0.8315, -3.341e-07, 0.5556), (0.9239, -2.745e-07, 0.3827), (0.9808, -3.937e-07, 0.1951), (1.0, -3.788e-07, 7.55e-08), (0.9808, -3.937e-07, -0.1951), (0.9239, -2.298e-07, -0.3827), (0.8315, -3.341e-07, -0.5556), (0.7071, -3.192e-07, -0.7071), (0.5556, -3.415e-07, -0.8315), (0.3827, -3.043e-07, -0.9239), (0.1951, -3.08e-07, -0.9808), (0.1913, -0.03806, 0.9808), (0.3753, -0.07466, 0.9239), (0.5449, -0.1084, 0.8315), (0.6935, -0.138, 0.7071), (0.8155, -0.1622, 0.5556), (0.9061, -0.1802, 0.3827), (0.9619, -0.1913, 0.1951), (0.9808, -0.1951, 7.55e-08), (0.9619, -0.1913, -0.1951), (0.9061, -0.1802, -0.3827), (0.8155, -0.1622, -0.5556), (0.6935, -0.138, -0.7071), (0.5449, -0.1084, -0.8315), (0.3753, -0.07466, -0.9239), (0.1913, -0.03806, -0.9808), (0.1802, -0.07466, 0.9808), (0.3536, -0.1464, 0.9239), (0.5133, -0.2126, 0.8315), (0.6533, -0.2706, 0.7071), (0.7682, -0.3182, 0.5556), (0.8536, -0.3536, 0.3827), (0.9061, -0.3753, 0.1951), (0.9239, -0.3827, 7.55e-08), (0.9061, -0.3753, -0.1951), (0.8536, -0.3536, -0.3827), (0.7682, -0.3182, -0.5556), (0.6533, -0.2706, -0.7071), (0.5133, -0.2126, -0.8315), (0.3536, -0.1464, -0.9239), (0.1802, -0.07466, -0.9808), (0.1622, -0.1084, 0.9808), (0.3182, -0.2126, 0.9239), (0.4619, -0.3087, 0.8315), (0.5879, -0.3928, 0.7071), (0.6913, -0.4619, 0.5556), (0.7682, -0.5133, 0.3827), (0.8155, -0.5449, 0.1951), (0.8315, -0.5556, 7.55e-08), (0.8155, -0.5449, -0.1951), (0.7682, -0.5133, -0.3827), (0.6913, -0.4619, -0.5556), (0.5879, -0.3928, -0.7071), (0.4619, -0.3087, -0.8315), (0.3182, -0.2126, -0.9239), (0.1622, -0.1084, -0.9808), (0.1379, -0.138, 0.9808), (0.2706, -0.2706, 0.9239), (0.3928, -0.3928, 0.8315), (0.5, -0.5, 0.7071), (0.5879, -0.5879, 0.5556), (0.6533, -0.6533, 0.3827), (0.6935, -0.6935, 0.1951), (0.7071, -0.7071, 7.55e-08), (0.6935, -0.6935, -0.1951), (0.6533, -0.6533, -0.3827), (0.5879, -0.5879, -0.5556), (0.5, -0.5, -0.7071), (0.3928, -0.3928, -0.8315), (0.2706, -0.2706, -0.9239), (0.1379, -0.138, -0.9808), (0.1084, -0.1622, 0.9808), (0.2126, -0.3182, 0.9239), (0.3087, -0.4619, 0.8315), (0.3928, -0.5879, 0.7071), (0.4619, -0.6913, 0.5556), (0.5133, -0.7682, 0.3827), (0.5449, -0.8155, 0.1951), (0.5556, -0.8315, 7.55e-08), (0.5449, -0.8155, -0.1951), (0.5133, -0.7682, -0.3827), (0.4619, -0.6913, -0.5556), (0.3928, -0.5879, -0.7071), (0.3087, -0.4619, -0.8315), (0.2126, -0.3182, -0.9239), (0.1084, -0.1622, -0.9808), (0.0, -3.258e-07, -1.0), (0.07466, -0.1802, 0.9808), (0.1464, -0.3536, 0.9239), (0.2126, -0.5133, 0.8315), (0.2706, -0.6533, 0.7071), (0.3182, -0.7682, 0.5556), (0.3536, -0.8536, 0.3827), (0.3753, -0.9061, 0.1951), (0.3827, -0.9239, 7.55e-08), (0.3753, -0.9061, -0.1951), (0.3536, -0.8536, -0.3827), (0.3182, -0.7682, -0.5556), (0.2706, -0.6533, -0.7071), (0.2126, -0.5133, -0.8315), (0.1464, -0.3536, -0.9239), (0.07466, -0.1802, -0.9808), (0.03806, -0.1913, 0.9808), (0.07466, -0.3753, 0.9239), (0.1084, -0.5449, 0.8315), (0.1379, -0.6935, 0.7071), (0.1622, -0.8155, 0.5556), (0.1802, -0.9061, 0.3827), (0.1913, -0.9619, 0.1951), (0.1951, -0.9808, 7.55e-08), (0.1913, -0.9619, -0.1951), (0.1802, -0.9061, -0.3827), (0.1622, -0.8155, -0.5556), (0.1379, -0.6935, -0.7071), (0.1084, -0.5449, -0.8315), (0.07466, -0.3753, -0.9239), (0.03806, -0.1913, -0.9808), (-7.212e-09, -0.1951, 0.9808), (4.122e-08, -0.3827, 0.9239), (2.632e-08, -0.5556, 0.8315), (-2.584e-08, -0.7071, 0.7071), (-8.544e-08, -0.8315, 0.5556), (6.357e-08, -0.9239, 0.3827), (-8.544e-08, -0.9808, 0.1951), (-1.003e-07, -1.0, 7.55e-08), (-8.544e-08, -0.9808, -0.1951), (6.357e-08, -0.9239, -0.3827), (-8.544e-08, -0.8315, -0.5556), (-2.584e-08, -0.7071, -0.7071), (-1.094e-08, -0.5556, -0.8315), (3.964e-09, -0.3827, -0.9239), (3.964e-09, -0.1951, -0.9808), (-0.03806, -0.1913, 0.9808), (-0.07466, -0.3753, 0.9239), (-0.1084, -0.5449, 0.8315), (-0.1379, -0.6935, 0.7071), (-0.1622, -0.8155, 0.5556), (-0.1802, -0.9061, 0.3827), (-0.1913, -0.9619, 0.1951), (-0.1951, -0.9808, 7.55e-08), (-0.1913, -0.9619, -0.1951), (-0.1802, -0.9061, -0.3827), (-0.1622, -0.8155, -0.5556), (-0.1379, -0.6935, -0.7071), (-0.1084, -0.5449, -0.8315), (-0.07466, -0.3753, -0.9239), (-0.03806, -0.1913, -0.9808), (-0.07466, -0.1802, 0.9808), (-0.1464, -0.3536, 0.9239), (-0.2126, -0.5133, 0.8315), (-0.2706, -0.6533, 0.7071), (-0.3182, -0.7682, 0.5556), (-0.3536, -0.8536, 0.3827), (-0.3753, -0.9061, 0.1951), (-0.3827, -0.9239, 7.55e-08), (-0.3753, -0.9061, -0.1951), (-0.3536, -0.8536, -0.3827), (-0.3182, -0.7682, -0.5556), (-0.2706, -0.6533, -0.7071), (-0.2126, -0.5133, -0.8315), (-0.1464, -0.3536, -0.9239), (-0.07466, -0.1802, -0.9808), (-0.1084, -0.1622, 0.9808), (-0.2126, -0.3182, 0.9239), (-0.3087, -0.4619, 0.8315), (-0.3928, -0.5879, 0.7071), (-0.4619, -0.6913, 0.5556), (-0.5133, -0.7682, 0.3827), (-0.5449, -0.8155, 0.1951), (-0.5556, -0.8315, 7.55e-08), (-0.5449, -0.8155, -0.1951), (-0.5133, -0.7682, -0.3827), (-0.4619, -0.6913, -0.5556), (-0.3928, -0.5879, -0.7071), (-0.3087, -0.4619, -0.8315), (-0.2126, -0.3182, -0.9239), (-0.1084, -0.1622, -0.9808), (-2.304e-07, -5.562e-07, 1.0), (-0.1379, -0.138, 0.9808), (-0.2706, -0.2706, 0.9239), (-0.3928, -0.3928, 0.8315), (-0.5, -0.5, 0.7071), (-0.5879, -0.5879, 0.5556), (-0.6533, -0.6533, 0.3827), (-0.6935, -0.6935, 0.1951), (-0.7071, -0.7071, 7.55e-08), (-0.6935, -0.6935, -0.1951), (-0.6533, -0.6533, -0.3827), (-0.5879, -0.5879, -0.5556), (-0.5, -0.5, -0.7071), (-0.3928, -0.3928, -0.8315), (-0.2706, -0.2706, -0.9239), (-0.1379, -0.1379, -0.9808), (-0.1622, -0.1084, 0.9808), (-0.3182, -0.2126, 0.9239), (-0.4619, -0.3087, 0.8315), (-0.5879, -0.3928, 0.7071), (-0.6913, -0.4619, 0.5556), (-0.7682, -0.5133, 0.3827), (-0.8155, -0.5449, 0.1951), (-0.8315, -0.5556, 7.55e-08), (-0.8155, -0.5449, -0.1951), (-0.7682, -0.5133, -0.3827), (-0.6913, -0.4619, -0.5556), (-0.5879, -0.3928, -0.7071), (-0.4619, -0.3087, -0.8315), (-0.3182, -0.2126, -0.9239), (-0.1622, -0.1084, -0.9808), (-0.1802, -0.07466, 0.9808), (-0.3536, -0.1464, 0.9239), (-0.5133, -0.2126, 0.8315), (-0.6533, -0.2706, 0.7071), (-0.7682, -0.3182, 0.5556), (-0.8536, -0.3536, 0.3827), (-0.9061, -0.3753, 0.1951), (-0.9239, -0.3827, 7.55e-08), (-0.9061, -0.3753, -0.1951), (-0.8536, -0.3536, -0.3827), (-0.7682, -0.3182, -0.5556), (-0.6533, -0.2706, -0.7071), (-0.5133, -0.2126, -0.8315), (-0.3536, -0.1464, -0.9239), (-0.1802, -0.07466, -0.9808), (-0.1913, -0.03806, 0.9808), (-0.3753, -0.07466, 0.9239), (-0.5449, -0.1084, 0.8315), (-0.6935, -0.1379, 0.7071), (-0.8155, -0.1622, 0.5556), (-0.9061, -0.1802, 0.3827), (-0.9619, -0.1913, 0.1951), (-0.9808, -0.1951, 7.55e-08), (-0.9619, -0.1913, -0.1951), (-0.9061, -0.1802, -0.3827), (-0.8155, -0.1622, -0.5556), (-0.6935, -0.1379, -0.7071), (-0.5449, -0.1084, -0.8315), (-0.3753, -0.07466, -0.9239), (-0.1913, -0.03806, -0.9808), (-0.1951, -3.117e-07, 0.9808), (-0.3827, -2.819e-07, 0.9239), (-0.5556, -2.819e-07, 0.8315), (-0.7071, -1.851e-07, 0.7071), (-0.8315, -1.404e-07, 0.5556), (-0.9239, -3.192e-07, 0.3827), (-0.9808, -9.567e-08, 0.1951), (-1.0, -1.404e-07, 7.55e-08), (-0.9808, -9.567e-08, -0.1951), (-0.9239, -3.192e-07, -0.3827), (-0.8315, -1.404e-07, -0.5556), (-0.7071, -1.851e-07, -0.7071), (-0.5556, -2.596e-07, -0.8315), (-0.3827, -2.521e-07, -0.9239), (-0.1951, -3.155e-07, -0.9808), (-0.1913, 0.03806, 0.9808), (-0.3753, 0.07466, 0.9239), (-0.5449, 0.1084, 0.8315), (-0.6935, 0.1379, 0.7071), (-0.8155, 0.1622, 0.5556), (-0.9061, 0.1802, 0.3827), (-0.9619, 0.1913, 0.1951), (-0.9808, 0.1951, 7.55e-08), (-0.9619, 0.1913, -0.1951), (-0.9061, 0.1802, -0.3827), (-0.8155, 0.1622, -0.5556), (-0.6935, 0.1379, -0.7071), (-0.5449, 0.1084, -0.8315), (-0.3753, 0.07466, -0.9239), (-0.1913, 0.03806, -0.9808), (-0.1802, 0.07466, 0.9808), (-0.3536, 0.1464, 0.9239), (-0.5133, 0.2126, 0.8315), (-0.6533, 0.2706, 0.7071), (-0.7682, 0.3182, 0.5556), (-0.8536, 0.3536, 0.3827), (-0.9061, 0.3753, 0.1951), (-0.9239, 0.3827, 7.55e-08), (-0.9061, 0.3753, -0.1951), (-0.8536, 0.3536, -0.3827), (-0.7682, 0.3182, -0.5556), (-0.6533, 0.2706, -0.7071), (-0.5133, 0.2126, -0.8315), (-0.3536, 0.1464, -0.9239), (-0.1802, 0.07466, -0.9808), (-0.1622, 0.1084, 0.9808), (-0.3182, 0.2126, 0.9239), (-0.4619, 0.3087, 0.8315), (-0.5879, 0.3928, 0.7071), (-0.6913, 0.4619, 0.5556), (-0.7682, 0.5133, 0.3827), (-0.8155, 0.5449, 0.1951), (-0.8315, 0.5556, 7.55e-08), (-0.8155, 0.5449, -0.1951), (-0.7682, 0.5133, -0.3827), (-0.6913, 0.4619, -0.5556), (-0.5879, 0.3928, -0.7071), (-0.4619, 0.3087, -0.8315), (-0.3182, 0.2126, -0.9239), (-0.1622, 0.1084, -0.9808), (-0.1379, 0.1379, 0.9808), (-0.2706, 0.2706, 0.9239), (-0.3928, 0.3928, 0.8315), (-0.5, 0.5, 0.7071), (-0.5879, 0.5879, 0.5556), (-0.6533, 0.6533, 0.3827), (-0.6935, 0.6935, 0.1951), (-0.7071, 0.7071, 7.55e-08), (-0.6935, 0.6935, -0.1951), (-0.6533, 0.6533, -0.3827), (-0.5879, 0.5879, -0.5556), (-0.5, 0.5, -0.7071), (-0.3928, 0.3928, -0.8315), (-0.2706, 0.2706, -0.9239), (-0.1379, 0.1379, -0.9808), (-0.1084, 0.1622, 0.9808), (-0.2126, 0.3182, 0.9239), (-0.3087, 0.4619, 0.8315), (-0.3928, 0.5879, 0.7071), (-0.4619, 0.6913, 0.5556), (-0.5133, 0.7682, 0.3827), (-0.5449, 0.8155, 0.1951), (-0.5556, 0.8315, 7.55e-08), (-0.5449, 0.8155, -0.1951), (-0.5133, 0.7682, -0.3827), (-0.4619, 0.6913, -0.5556), (-0.3928, 0.5879, -0.7071), (-0.3087, 0.4619, -0.8315), (-0.2126, 0.3182, -0.9239), (-0.1084, 0.1622, -0.9808), (-0.07466, 0.1802, 0.9808), (-0.1464, 0.3536, 0.9239), (-0.2126, 0.5133, 0.8315), (-0.2706, 0.6533, 0.7071), (-0.3182, 0.7682, 0.5556), (-0.3536, 0.8536, 0.3827), (-0.3753, 0.9061, 0.1951), (-0.3827, 0.9239, 7.55e-08), (-0.3753, 0.9061, -0.1951), (-0.3536, 0.8536, -0.3827), (-0.3182, 0.7682, -0.5556), (-0.2706, 0.6533, -0.7071), (-0.2126, 0.5133, -0.8315), (-0.1464, 0.3536, -0.9239), (-0.07466, 0.1802, -0.9808), (-0.03806, 0.1913, 0.9808), (-0.07466, 0.3753, 0.9239), (-0.1084, 0.5449, 0.8315), (-0.1379, 0.6935, 0.7071), (-0.1622, 0.8155, 0.5556), (-0.1802, 0.9061, 0.3827), (-0.1913, 0.9619, 0.1951), (-0.1951, 0.9808, 7.55e-08), (-0.1913, 0.9619, -0.1951), (-0.1802, 0.9061, -0.3827), (-0.1622, 0.8155, -0.5556), (-0.1379, 0.6935, -0.7071), (-0.1084, 0.5449, -0.8315), (-0.07466, 0.3753, -0.9239), (-0.03806, 0.1913, -0.9808), (6.357e-08, 0.9239, -0.3827), (2.722e-07, 0.8315, -0.5556), (1.53e-07, 0.7071, -0.7071), (7.847e-08, 0.3827, -0.9239), (1.514e-08, 0.1951, -0.9808)], [], [(4, 3, 13, 14), (9, 479, 21, 22), (5, 4, 14, 15), (480, 9, 22, 23), (6, 5, 15, 16), (481, 480, 23, 24), (7, 6, 16, 17), (0, 296, 10), (205, 481, 24), (8, 7, 17, 18), (1, 0, 10, 11), (477, 8, 18, 19), (2, 1, 11, 12), (478, 477, 19, 20), (3, 2, 12, 13), (479, 478, 20, 21), (13, 12, 27, 28), (21, 20, 35, 36), (14, 13, 28, 29), (22, 21, 36, 37), (15, 14, 29, 30), (23, 22, 37, 38), (16, 15, 30, 31), (24, 23, 38, 39), (17, 16, 31, 32), (10, 296, 25), (205, 24, 39), (18, 17, 32, 33), (11, 10, 25, 26), (19, 18, 33, 34), (12, 11, 26, 27), (20, 19, 34, 35), (32, 31, 46, 47), (25, 296, 40), (205, 39, 54), (33, 32, 47, 48), (26, 25, 40, 41), (34, 33, 48, 49), (27, 26, 41, 42), (35, 34, 49, 50), (28, 27, 42, 43), (36, 35, 50, 51), (29, 28, 43, 44), (37, 36, 51, 52), (30, 29, 44, 45), (38, 37, 52, 53), (31, 30, 45, 46), (39, 38, 53, 54), (51, 50, 65, 66), (44, 43, 58, 59), (52, 51, 66, 67), (45, 44, 59, 60), (53, 52, 67, 68), (46, 45, 60, 61), (54, 53, 68, 69), (47, 46, 61, 62), (40, 296, 55), (205, 54, 69), (48, 47, 62, 63), (41, 40, 55, 56), (49, 48, 63, 64), (42, 41, 56, 57), (50, 49, 64, 65), (43, 42, 57, 58), (55, 296, 70), (205, 69, 84), (63, 62, 77, 78), (56, 55, 70, 71), (64, 63, 78, 79), (57, 56, 71, 72), (65, 64, 79, 80), (58, 57, 72, 73), (66, 65, 80, 81), (59, 58, 73, 74), (67, 66, 81, 82), (60, 59, 74, 75), (68, 67, 82, 83), (61, 60, 75, 76), (69, 68, 83, 84), (62, 61, 76, 77), (74, 73, 88, 89), (82, 81, 96, 97), (75, 74, 89, 90), (83, 82, 97, 98), (76, 75, 90, 91), (84, 83, 98, 99), (77, 76, 91, 92), (70, 296, 85), (205, 84, 99), (78, 77, 92, 93), (71, 70, 85, 86), (79, 78, 93, 94), (72, 71, 86, 87), (80, 79, 94, 95), (73, 72, 87, 88), (81, 80, 95, 96), (93, 92, 107, 108), (86, 85, 100, 101), (94, 93, 108, 109), (87, 86, 101, 102), (95, 94, 109, 110), (88, 87, 102, 103), (96, 95, 110, 111), (89, 88, 103, 104), (97, 96, 111, 112), (90, 89, 104, 105), (98, 97, 112, 113), (91, 90, 105, 106), (99, 98, 113, 114), (92, 91, 106, 107), (85, 296, 100), (205, 99, 114), (112, 111, 126, 127), (105, 104, 119, 120), (113, 112, 127, 128), (106, 105, 120, 121), (114, 113, 128, 129), (107, 106, 121, 122), (100, 296, 115), (205, 114, 129), (108, 107, 122, 123), (101, 100, 115, 116), (109, 108, 123, 124), (102, 101, 116, 117), (110, 109, 124, 125), (103, 102, 117, 118), (111, 110, 125, 126), (104, 103, 118, 119), (124, 123, 138, 139), (117, 116, 131, 132), (125, 124, 139, 140), (118, 117, 132, 133), (126, 125, 140, 141), (119, 118, 133, 134), (127, 126, 141, 142), (120, 119, 134, 135), (128, 127, 142, 143), (121, 120, 135, 136), (129, 128, 143, 144), (122, 121, 136, 137), (115, 296, 130), (205, 129, 144), (123, 122, 137, 138), (116, 115, 130, 131), (143, 142, 157, 158), (136, 135, 150, 151), (144, 143, 158, 159), (137, 136, 151, 152), (130, 296, 145), (205, 144, 159), (138, 137, 152, 153), (131, 130, 145, 146), (139, 138, 153, 154), (132, 131, 146, 147), (140, 139, 154, 155), (133, 132, 147, 148), (141, 140, 155, 156), (134, 133, 148, 149), (142, 141, 156, 157), (135, 134, 149, 150), (147, 146, 161, 162), (155, 154, 169, 170), (148, 147, 162, 163), (156, 155, 170, 171), (149, 148, 163, 164), (157, 156, 171, 172), (150, 149, 164, 165), (158, 157, 172, 173), (151, 150, 165, 166), (159, 158, 173, 174), (152, 151, 166, 167), (145, 296, 160), (205, 159, 174), (153, 152, 167, 168), (146, 145, 160, 161), (154, 153, 168, 169), (166, 165, 180, 181), (174, 173, 188, 189), (167, 166, 181, 182), (160, 296, 175), (205, 174, 189), (168, 167, 182, 183), (161, 160, 175, 176), (169, 168, 183, 184), (162, 161, 176, 177), (170, 169, 184, 185), (163, 162, 177, 178), (171, 170, 185, 186), (164, 163, 178, 179), (172, 171, 186, 187), (165, 164, 179, 180), (173, 172, 187, 188), (185, 184, 199, 200), (178, 177, 192, 193), (186, 185, 200, 201), (179, 178, 193, 194), (187, 186, 201, 202), (180, 179, 194, 195), (188, 187, 202, 203), (181, 180, 195, 196), (189, 188, 203, 204), (182, 181, 196, 197), (175, 296, 190), (205, 189, 204), (183, 182, 197, 198), (176, 175, 190, 191), (184, 183, 198, 199), (177, 176, 191, 192), (204, 203, 219, 220), (197, 196, 212, 213), (190, 296, 206), (205, 204, 220), (198, 197, 213, 214), (191, 190, 206, 207), (199, 198, 214, 215), (192, 191, 207, 208), (200, 199, 215, 216), (193, 192, 208, 209), (201, 200, 216, 217), (194, 193, 209, 210), (202, 201, 217, 218), (195, 194, 210, 211), (203, 202, 218, 219), (196, 195, 211, 212), (209, 208, 223, 224), (217, 216, 231, 232), (210, 209, 224, 225), (218, 217, 232, 233), (211, 210, 225, 226), (219, 218, 233, 234), (212, 211, 226, 227), (220, 219, 234, 235), (213, 212, 227, 228), (206, 296, 221), (205, 220, 235), (214, 213, 228, 229), (207, 206, 221, 222), (215, 214, 229, 230), (208, 207, 222, 223), (216, 215, 230, 231), (228, 227, 242, 243), (221, 296, 236), (205, 235, 250), (229, 228, 243, 244), (222, 221, 236, 237), (230, 229, 244, 245), (223, 222, 237, 238), (231, 230, 245, 246), (224, 223, 238, 239), (232, 231, 246, 247), (225, 224, 239, 240), (233, 232, 247, 248), (226, 225, 240, 241), (234, 233, 248, 249), (227, 226, 241, 242), (235, 234, 249, 250), (247, 246, 261, 262), (240, 239, 254, 255), (248, 247, 262, 263), (241, 240, 255, 256), (249, 248, 263, 264), (242, 241, 256, 257), (250, 249, 264, 265), (243, 242, 257, 258), (236, 296, 251), (205, 250, 265), (244, 243, 258, 259), (237, 236, 251, 252), (245, 244, 259, 260), (238, 237, 252, 253), (246, 245, 260, 261), (239, 238, 253, 254), (205, 265, 280), (259, 258, 273, 274), (252, 251, 266, 267), (260, 259, 274, 275), (253, 252, 267, 268), (261, 260, 275, 276), (254, 253, 268, 269), (262, 261, 276, 277), (255, 254, 269, 270), (263, 262, 277, 278), (256, 255, 270, 271), (264, 263, 278, 279), (257, 256, 271, 272), (265, 264, 279, 280), (258, 257, 272, 273), (251, 296, 266), (278, 277, 292, 293), (271, 270, 285, 286), (279, 278, 293, 294), (272, 271, 286, 287), (280, 279, 294, 295), (273, 272, 287, 288), (266, 296, 281), (205, 280, 295), (274, 273, 288, 289), (267, 266, 281, 282), (275, 274, 289, 290), (268, 267, 282, 283), (276, 275, 290, 291), (269, 268, 283, 284), (277, 276, 291, 292), (270, 269, 284, 285), (282, 281, 297, 298), (290, 289, 305, 306), (283, 282, 298, 299), (291, 290, 306, 307), (284, 283, 299, 300), (292, 291, 307, 308), (285, 284, 300, 301), (293, 292, 308, 309), (286, 285, 301, 302), (294, 293, 309, 310), (287, 286, 302, 303), (295, 294, 310, 311), (288, 287, 303, 304), (281, 296, 297), (205, 295, 311), (289, 288, 304, 305), (302, 301, 316, 317), (310, 309, 324, 325), (303, 302, 317, 318), (311, 310, 325, 326), (304, 303, 318, 319), (297, 296, 312), (205, 311, 326), (305, 304, 319, 320), (298, 297, 312, 313), (306, 305, 320, 321), (299, 298, 313, 314), (307, 306, 321, 322), (300, 299, 314, 315), (308, 307, 322, 323), (301, 300, 315, 316), (309, 308, 323, 324), (321, 320, 335, 336), (314, 313, 328, 329), (322, 321, 336, 337), (315, 314, 329, 330), (323, 322, 337, 338), (316, 315, 330, 331), (324, 323, 338, 339), (317, 316, 331, 332), (325, 324, 339, 340), (318, 317, 332, 333), (326, 325, 340, 341), (319, 318, 333, 334), (312, 296, 327), (205, 326, 341), (320, 319, 334, 335), (313, 312, 327, 328), (340, 339, 354, 355), (333, 332, 347, 348), (341, 340, 355, 356), (334, 333, 348, 349), (327, 296, 342), (205, 341, 356), (335, 334, 349, 350), (328, 327, 342, 343), (336, 335, 350, 351), (329, 328, 343, 344), (337, 336, 351, 352), (330, 329, 344, 345), (338, 337, 352, 353), (331, 330, 345, 346), (339, 338, 353, 354), (332, 331, 346, 347), (344, 343, 358, 359), (352, 351, 366, 367), (345, 344, 359, 360), (353, 352, 367, 368), (346, 345, 360, 361), (354, 353, 368, 369), (347, 346, 361, 362), (355, 354, 369, 370), (348, 347, 362, 363), (356, 355, 370, 371), (349, 348, 363, 364), (342, 296, 357), (205, 356, 371), (350, 349, 364, 365), (343, 342, 357, 358), (351, 350, 365, 366), (363, 362, 377, 378), (371, 370, 385, 386), (364, 363, 378, 379), (357, 296, 372), (205, 371, 386), (365, 364, 379, 380), (358, 357, 372, 373), (366, 365, 380, 381), (359, 358, 373, 374), (367, 366, 381, 382), (360, 359, 374, 375), (368, 367, 382, 383), (361, 360, 375, 376), (369, 368, 383, 384), (362, 361, 376, 377), (370, 369, 384, 385), (382, 381, 396, 397), (375, 374, 389, 390), (383, 382, 397, 398), (376, 375, 390, 391), (384, 383, 398, 399), (377, 376, 391, 392), (385, 384, 399, 400), (378, 377, 392, 393), (386, 385, 400, 401), (379, 378, 393, 394), (372, 296, 387), (205, 386, 401), (380, 379, 394, 395), (373, 372, 387, 388), (381, 380, 395, 396), (374, 373, 388, 389), (401, 400, 415, 416), (394, 393, 408, 409), (387, 296, 402), (205, 401, 416), (395, 394, 409, 410), (388, 387, 402, 403), (396, 395, 410, 411), (389, 388, 403, 404), (397, 396, 411, 412), (390, 389, 404, 405), (398, 397, 412, 413), (391, 390, 405, 406), (399, 398, 413, 414), (392, 391, 406, 407), (400, 399, 414, 415), (393, 392, 407, 408), (413, 412, 427, 428), (406, 405, 420, 421), (414, 413, 428, 429), (407, 406, 421, 422), (415, 414, 429, 430), (408, 407, 422, 423), (416, 415, 430, 431), (409, 408, 423, 424), (402, 296, 417), (205, 416, 431), (410, 409, 424, 425), (403, 402, 417, 418), (411, 410, 425, 426), (404, 403, 418, 419), (412, 411, 426, 427), (405, 404, 419, 420), (417, 296, 432), (205, 431, 446), (425, 424, 439, 440), (418, 417, 432, 433), (426, 425, 440, 441), (419, 418, 433, 434), (427, 426, 441, 442), (420, 419, 434, 435), (428, 427, 442, 443), (421, 420, 435, 436), (429, 428, 443, 444), (422, 421, 436, 437), (430, 429, 444, 445), (423, 422, 437, 438), (431, 430, 445, 446), (424, 423, 438, 439), (436, 435, 450, 451), (444, 443, 458, 459), (437, 436, 451, 452), (445, 444, 459, 460), (438, 437, 452, 453), (446, 445, 460, 461), (439, 438, 453, 454), (432, 296, 447), (205, 446, 461), (440, 439, 454, 455), (433, 432, 447, 448), (441, 440, 455, 456), (434, 433, 448, 449), (442, 441, 456, 457), (435, 434, 449, 450), (443, 442, 457, 458), (455, 454, 469, 470), (448, 447, 462, 463), (456, 455, 470, 471), (449, 448, 463, 464), (457, 456, 471, 472), (450, 449, 464, 465), (458, 457, 472, 473), (451, 450, 465, 466), (459, 458, 473, 474), (452, 451, 466, 467), (460, 459, 474, 475), (453, 452, 467, 468), (461, 460, 475, 476), (454, 453, 468, 469), (447, 296, 462), (205, 461, 476), (474, 473, 479, 9), (467, 466, 4, 5), (475, 474, 9, 480), (468, 467, 5, 6), (476, 475, 480, 481), (469, 468, 6, 7), (462, 296, 0), (205, 476, 481), (470, 469, 7, 8), (463, 462, 0, 1), (471, 470, 8, 477), (464, 463, 1, 2), (472, 471, 477, 478), (465, 464, 2, 3), (473, 472, 478, 479), (466, 465, 3, 4)])
me_sphere.use_remesh_preserve_volume = False
me_sphere.use_remesh_preserve_attributes = False
me_sphere.use_mirror_vertex_groups = False
me_sphere.update()
me_cylinder = bpy.data.meshes.new('Cylinder')
me_cylinder.from_pydata([(-4.42e-08, 0.8842, -1.0), (-1.746e-07, 0.5427, 1.0), (0.1725, 0.8672, -1.0), (0.1059, 0.5323, 1.0), (0.3384, 0.8169, -1.0), (0.2077, 0.5014, 1.0), (0.4913, 0.7352, -1.0), (0.3015, 0.4512, 1.0), (0.6252, 0.6252, -1.0), (0.3837, 0.3837, 1.0), (0.7352, 0.4913, -1.0), (0.4512, 0.3015, 1.0), (0.8169, 0.3384, -1.0), (0.5014, 0.2077, 1.0), (0.8672, 0.1725, -1.0), (0.5323, 0.1059, 1.0), (0.8842, 5.773e-08, -1.0), (0.5427, 5.311e-09, 1.0), (0.8672, -0.1725, -1.0), (0.5323, -0.1059, 1.0), (0.8169, -0.3384, -1.0), (0.5014, -0.2077, 1.0), (0.7352, -0.4913, -1.0), (0.4512, -0.3015, 1.0), (0.6252, -0.6252, -1.0), (0.3837, -0.3837, 1.0), (0.4913, -0.7352, -1.0), (0.3015, -0.4512, 1.0), (0.3384, -0.8169, -1.0), (0.2077, -0.5014, 1.0), (0.1725, -0.8672, -1.0), (0.1059, -0.5323, 1.0), (-2.903e-07, -0.8842, -1.0), (-1.855e-07, -0.5427, 1.0), (-0.1725, -0.8672, -1.0), (-0.1059, -0.5323, 1.0), (-0.3384, -0.8169, -1.0), (-0.2077, -0.5014, 1.0), (-0.4913, -0.7352, -1.0), (-0.3015, -0.4512, 1.0), (-0.6252, -0.6252, -1.0), (-0.3837, -0.3837, 1.0), (-0.7352, -0.4913, -1.0), (-0.4512, -0.3015, 1.0), (-0.8169, -0.3384, -1.0), (-0.5014, -0.2077, 1.0), (-0.8672, -0.1725, -1.0), (-0.5323, -0.1059, 1.0), (-0.8842, 8.599e-07, -1.0), (-0.5427, 5.479e-07, 1.0), (-0.8672, 0.1725, -1.0), (-0.5323, 0.1059, 1.0), (-0.8169, 0.3384, -1.0), (-0.5014, 0.2077, 1.0), (-0.7352, 0.4913, -1.0), (-0.4512, 0.3015, 1.0), (-0.6252, 0.6252, -1.0), (-0.3837, 0.3837, 1.0), (-0.4913, 0.7352, -1.0), (-0.3015, 0.4512, 1.0), (-0.3384, 0.8169, -1.0), (-0.2077, 0.5014, 1.0), (-0.1725, 0.8672, -1.0), (-0.1059, 0.5323, 1.0), (0.0, 1.0, -1.0), (0.1951, 0.9808, -1.0), (0.3827, 0.9239, -1.0), (0.5556, 0.8315, -1.0), (0.7071, 0.7071, -1.0), (0.8315, 0.5556, -1.0), (0.9239, 0.3827, -1.0), (0.9808, 0.1951, -1.0), (1.0, 7.55e-08, -1.0), (0.9808, -0.1951, -1.0), (0.9239, -0.3827, -1.0), (0.8315, -0.5556, -1.0), (0.7071, -0.7071, -1.0), (0.5556, -0.8315, -1.0), (0.3827, -0.9239, -1.0), (0.1951, -0.9808, -1.0), (-3.258e-07, -1.0, -1.0), (-0.1951, -0.9808, -1.0), (-0.3827, -0.9239, -1.0), (-0.5556, -0.8315, -1.0), (-0.7071, -0.7071, -1.0), (-0.8315, -0.5556, -1.0), (-0.9239, -0.3827, -1.0), (-0.9808, -0.1951, -1.0), (-1.0, 9.656e-07, -1.0), (-0.9808, 0.1951, -1.0), (-0.9239, 0.3827, -1.0), (-0.8315, 0.5556, -1.0), (-0.7071, 0.7071, -1.0), (-0.5556, 0.8315, -1.0), (-0.3827, 0.9239, -1.0), (-0.1951, 0.9808, -1.0), (-4.537e-07, 0.8842, 0.4338), (0.1725, 0.8672, 0.4338), (0.3384, 0.8169, 0.4338), (0.4913, 0.7352, 0.4338), (0.6252, 0.6252, 0.4338), (0.7352, 0.4913, 0.4338), (0.8169, 0.3384, 0.4338), (0.8672, 0.1725, 0.4338), (0.8842, 5.773e-08, 0.4338), (0.8672, -0.1725, 0.4338), (0.8169, -0.3384, 0.4338), (0.7352, -0.4913, 0.4338), (0.6252, -0.6252, 0.4338), (0.4913, -0.7352, 0.4338), (0.3384, -0.8169, 0.4338), (0.1725, -0.8672, 0.4338), (-6.998e-07, -0.8842, 0.4338), (-0.1725, -0.8672, 0.4338), (-0.3384, -0.8169, 0.4338), (-0.4913, -0.7352, 0.4338), (-0.6252, -0.6252, 0.4338), (-0.7352, -0.4913, 0.4338), (-0.8169, -0.3384, 0.4338), (-0.8672, -0.1725, 0.4338), (-0.8842, 8.599e-07, 0.4338), (-0.8672, 0.1725, 0.4338), (-0.8169, 0.3384, 0.4338), (-0.7352, 0.4913, 0.4338), (-0.6252, 0.6252, 0.4338), (-0.4913, 0.7352, 0.4338), (-0.3384, 0.8169, 0.4338), (-0.1725, 0.8672, 0.4338), (0.1951, 0.9808, 0.8805), (0.0, 1.0, 0.8805), (0.3827, 0.9239, 0.8805), (0.5556, 0.8315, 0.8805), (0.7071, 0.7071, 0.8805), (0.8315, 0.5556, 0.8805), (0.9239, 0.3827, 0.8805), (0.9808, 0.1951, 0.8805), (1.0, 9.337e-08, 0.8805), (0.9808, -0.1951, 0.8805), (0.9239, -0.3827, 0.8805), (0.8315, -0.5556, 0.8805), (0.7071, -0.7071, 0.8805), (0.5556, -0.8315, 0.8805), (0.3827, -0.9239, 0.8805), (0.1951, -0.9808, 0.8805), (-3.258e-07, -1.0, 0.8805), (-0.1951, -0.9808, 0.8805), (-0.3827, -0.9239, 0.8805), (-0.5556, -0.8315, 0.8805), (-0.7071, -0.7071, 0.8805), (-0.8315, -0.5556, 0.8805), (-0.9239, -0.3827, 0.8805), (-0.9808, -0.1951, 0.8805), (-1.0, 9.835e-07, 0.8805), (-0.9808, 0.1951, 0.8805), (-0.9239, 0.3827, 0.8805), (-0.8315, 0.5556, 0.8805), (-0.7071, 0.7071, 0.8805), (-0.5556, 0.8315, 0.8805), (-0.3827, 0.9239, 0.8805), (-0.1951, 0.9808, 0.8805), (0.1059, 0.5323, 1.075), (-2.172e-07, 0.5427, 1.075), (0.2077, 0.5014, 1.075), (0.3015, 0.4512, 1.075), (0.3837, 0.3837, 1.075), (0.4512, 0.3015, 1.075), (0.5014, 0.2077, 1.075), (0.5323, 0.1059, 1.075), (0.5427, 5.311e-09, 1.075), (0.5323, -0.1059, 1.075), (0.5014, -0.2077, 1.075), (0.4512, -0.3015, 1.075), (0.3837, -0.3837, 1.075), (0.3015, -0.4512, 1.075), (0.2077, -0.5014, 1.075), (0.1059, -0.5323, 1.075), (-2.281e-07, -0.5427, 1.075), (-0.1059, -0.5323, 1.075), (-0.2077, -0.5014, 1.075), (-0.3015, -0.4512, 1.075), (-0.3837, -0.3837, 1.075), (-0.4512, -0.3015, 1.075), (-0.5014, -0.2077, 1.075), (-0.5323, -0.1059, 1.075), (-0.5427, 5.479e-07, 1.075), (-0.5323, 0.1059, 1.075), (-0.5014, 0.2077, 1.075), (-0.4512, 0.3015, 1.075), (-0.3837, 0.3837, 1.075), (-0.3015, 0.4512, 1.075), (-0.2077, 0.5014, 1.075), (-0.1059, 0.5323, 1.075), (0.01507, 0.07577, 1.469), (1.766e-07, 0.07726, 1.469), (0.02957, 0.07138, 1.469), (0.04292, 0.06424, 1.469), (0.05463, 0.05463, 1.469), (0.06424, 0.04292, 1.469), (0.07138, 0.02957, 1.469), (0.07577, 0.01507, 1.469), (0.07726, 1.233e-07, 1.469), (0.07577, -0.01507, 1.469), (0.07138, -0.02957, 1.469), (0.06424, -0.04292, 1.469), (0.05463, -0.05463, 1.469), (0.04292, -0.06424, 1.469), (0.02957, -0.07138, 1.469), (0.01507, -0.07577, 1.469), (2.024e-07, -0.07726, 1.469), (-0.01507, -0.07577, 1.469), (-0.02957, -0.07138, 1.469), (-0.04292, -0.06424, 1.469), (-0.05463, -0.05463, 1.469), (-0.06424, -0.04292, 1.469), (-0.07138, -0.02957, 1.469), (-0.07577, -0.01507, 1.469), (-0.07726, 2.087e-07, 1.469), (-0.07577, 0.01507, 1.469), (-0.07138, 0.02957, 1.469), (-0.06424, 0.04292, 1.469), (-0.05463, 0.05463, 1.469), (-0.04292, 0.06424, 1.469), (-0.02957, 0.07138, 1.469), (-0.01507, 0.07577, 1.469), (0.02224, 0.1118, 1.469), (1.794e-07, 0.114, 1.469), (0.04363, 0.1053, 1.469), (0.06334, 0.09479, 1.469), (0.08061, 0.08061, 1.469), (0.09479, 0.06334, 1.469), (0.1053, 0.04363, 1.469), (0.1118, 0.02224, 1.469), (0.114, 1.218e-07, 1.469), (0.1118, -0.02224, 1.469), (0.1053, -0.04363, 1.469), (0.09479, -0.06334, 1.469), (0.08061, -0.08061, 1.469), (0.06334, -0.09479, 1.469), (0.04363, -0.1053, 1.469), (0.02224, -0.1118, 1.469), (1.771e-07, -0.114, 1.469), (-0.02224, -0.1118, 1.469), (-0.04363, -0.1053, 1.469), (-0.06334, -0.09479, 1.469), (-0.08061, -0.08061, 1.469), (-0.09479, -0.06334, 1.469), (-0.1053, -0.04363, 1.469), (-0.1118, -0.02224, 1.469), (-0.114, 2.358e-07, 1.469), (-0.1118, 0.02224, 1.469), (-0.1053, 0.04363, 1.469), (-0.09479, 0.06334, 1.469), (-0.08061, 0.08061, 1.469), (-0.06334, 0.09479, 1.469), (-0.04363, 0.1053, 1.469), (-0.02224, 0.1118, 1.469), (0.002048, 0.0103, 1.493), (-1.768e-07, 0.0105, 1.493), (0.004017, 0.009699, 1.493), (0.005832, 0.008729, 1.493), (0.007423, 0.007423, 1.493), (0.008729, 0.005833, 1.493), (0.009699, 0.004018, 1.493), (0.0103, 0.002048, 1.493), (0.0105, 1.273e-07, 1.493), (0.0103, -0.002048, 1.493), (0.009699, -0.004017, 1.493), (0.008729, -0.005832, 1.493), (0.007423, -0.007423, 1.493), (0.005832, -0.008729, 1.493), (0.004017, -0.009699, 1.493), (0.002048, -0.0103, 1.493), (-8.556e-08, -0.0105, 1.493), (-0.002048, -0.0103, 1.493), (-0.004018, -0.009699, 1.493), (-0.005833, -0.008729, 1.493), (-0.007423, -0.007423, 1.493), (-0.008729, -0.005832, 1.493), (-0.009699, -0.004017, 1.493), (-0.0103, -0.002048, 1.493), (-0.0105, 1.334e-07, 1.493), (-0.0103, 0.002048, 1.493), (-0.009699, 0.004018, 1.493), (-0.008729, 0.005833, 1.493), (-0.007423, 0.007423, 1.493), (-0.005833, 0.008729, 1.493), (-0.004018, 0.009699, 1.493), (-0.002048, 0.0103, 1.493), (0.01507, 0.07577, 1.493), (-1.626e-07, 0.07726, 1.493), (0.02957, 0.07138, 1.493), (0.04292, 0.06424, 1.493), (0.05463, 0.05463, 1.493), (0.06424, 0.04292, 1.493), (0.07138, 0.02957, 1.493), (0.07577, 0.01507, 1.493), (0.07726, 1.233e-07, 1.493), (0.07577, -0.01507, 1.493), (0.07138, -0.02957, 1.493), (0.06424, -0.04292, 1.493), (0.05463, -0.05463, 1.493), (0.04292, -0.06424, 1.493), (0.02957, -0.07138, 1.493), (0.01507, -0.07577, 1.493), (-1.368e-07, -0.07726, 1.493), (-0.01507, -0.07577, 1.493), (-0.02957, -0.07138, 1.493), (-0.04292, -0.06424, 1.493), (-0.05463, -0.05463, 1.493), (-0.06424, -0.04292, 1.493), (-0.07138, -0.02957, 1.493), (-0.07577, -0.01507, 1.493), (-0.07726, 2.087e-07, 1.493), (-0.07577, 0.01507, 1.493), (-0.07138, 0.02957, 1.493), (-0.06424, 0.04292, 1.493), (-0.05463, 0.05463, 1.493), (-0.04292, 0.06424, 1.493), (-0.02957, 0.07138, 1.493), (-0.01507, 0.07577, 1.493), (0.002105, 0.0103, 2.518), (5.665e-05, 0.0105, 2.518), (0.004074, 0.009699, 2.518), (0.005889, 0.008729, 2.518), (0.00748, 0.007423, 2.518), (0.008786, 0.005833, 2.518), (0.009756, 0.004018, 2.518), (0.01035, 0.002048, 2.518), (0.01055, 1.273e-07, 2.518), (0.01035, -0.002048, 2.518), (0.009756, -0.004017, 2.518), (0.008785, -0.005832, 2.518), (0.00748, -0.007423, 2.518), (0.005889, -0.008729, 2.518), (0.004074, -0.009699, 2.518), (0.002105, -0.0103, 2.518), (5.674e-05, -0.0105, 2.518), (-0.001991, -0.0103, 2.518), (-0.003961, -0.009699, 2.518), (-0.005776, -0.008729, 2.518), (-0.007367, -0.007423, 2.518), (-0.008672, -0.005832, 2.518), (-0.009642, -0.004017, 2.518), (-0.01024, -0.002048, 2.518), (-0.01044, 1.334e-07, 2.518), (-0.01024, 0.002048, 2.518), (-0.009642, 0.004018, 2.518), (-0.008672, 0.005833, 2.518), (-0.007367, 0.007423, 2.518), (-0.005776, 0.008729, 2.518), (-0.003961, 0.009699, 2.518), (-0.001991, 0.0103, 2.518), (-3.132e-22, 1.0, -1.034), (0.1951, 0.9808, -1.034), (0.3827, 0.9239, -1.034), (0.5556, 0.8315, -1.034), (0.7071, 0.7071, -1.034), (0.8315, 0.5556, -1.034), (0.9239, 0.3827, -1.034), (0.9808, 0.1951, -1.034), (1.0, 7.55e-08, -1.034), (0.9808, -0.1951, -1.034), (0.9239, -0.3827, -1.034), (0.8315, -0.5556, -1.034), (0.7071, -0.7071, -1.034), (0.5556, -0.8315, -1.034), (0.3827, -0.9239, -1.034), (0.1951, -0.9808, -1.034), (-3.258e-07, -1.0, -1.034), (-0.1951, -0.9808, -1.034), (-0.3827, -0.9239, -1.034), (-0.5556, -0.8315, -1.034), (-0.7071, -0.7071, -1.034), (-0.8315, -0.5556, -1.034), (-0.9239, -0.3827, -1.034), (-0.9808, -0.1951, -1.034), (-1.0, 9.656e-07, -1.034), (-0.9808, 0.1951, -1.034), (-0.9239, 0.3827, -1.034), (-0.8315, 0.5556, -1.034), (-0.7071, 0.7071, -1.034), (-0.5556, 0.8315, -1.034), (-0.3827, 0.9239, -1.034), (-0.1951, 0.9808, -1.034), (-4.42e-08, 0.8842, -1.034), (0.1725, 0.8672, -1.034), (0.3384, 0.8169, -1.034), (0.4913, 0.7352, -1.034), (0.6252, 0.6252, -1.034), (0.7352, 0.4913, -1.034), (0.8169, 0.3384, -1.034), (0.8672, 0.1725, -1.034), (0.8842, 5.773e-08, -1.034), (0.8672, -0.1725, -1.034), (0.8169, -0.3384, -1.034), (0.7352, -0.4913, -1.034), (0.6252, -0.6252, -1.034), (0.4913, -0.7352, -1.034), (0.3384, -0.8169, -1.034), (0.1725, -0.8672, -1.034), (-2.903e-07, -0.8842, -1.034), (-0.1725, -0.8672, -1.034), (-0.3384, -0.8169, -1.034), (-0.4913, -0.7352, -1.034), (-0.6252, -0.6252, -1.034), (-0.7352, -0.4913, -1.034), (-0.8169, -0.3384, -1.034), (-0.8672, -0.1725, -1.034), (-0.8842, 8.599e-07, -1.034), (-0.8672, 0.1725, -1.034), (-0.8169, 0.3384, -1.034), (-0.7352, 0.4913, -1.034), (-0.6252, 0.6252, -1.034), (-0.4913, 0.7352, -1.034), (-0.3384, 0.8169, -1.034), (-0.1725, 0.8672, -1.034), (-7.51e-08, 1.701, -1.039), (0.3319, 1.669, -1.039), (0.651, 1.572, -1.039), (0.9451, 1.414, -1.039), (1.203, 1.203, -1.039), (1.414, 0.9451, -1.039), (1.572, 0.651, -1.039), (1.669, 0.3319, -1.039), (1.701, -6.869e-08, -1.039), (1.669, -0.3319, -1.039), (1.572, -0.651, -1.039), (1.414, -0.9451, -1.039), (1.203, -1.203, -1.039), (0.9451, -1.414, -1.039), (0.651, -1.572, -1.039), (0.3319, -1.669, -1.039), (-6.294e-07, -1.701, -1.039), (-0.3319, -1.669, -1.039), (-0.651, -1.572, -1.039), (-0.9451, -1.414, -1.039), (-1.203, -1.203, -1.039), (-1.414, -0.9451, -1.039), (-1.572, -0.651, -1.039), (-1.669, -0.3319, -1.039), (-1.701, 1.446e-06, -1.039), (-1.669, 0.3319, -1.039), (-1.572, 0.651, -1.039), (-1.414, 0.9451, -1.039), (-1.203, 1.203, -1.039), (-0.9451, 1.414, -1.039), (-0.651, 1.572, -1.039), (-0.3319, 1.669, -1.039), (-4.459e-08, 0.8842, -1.087), (0.1725, 0.8672, -1.087), (0.3384, 0.8169, -1.087), (0.4913, 0.7352, -1.087), (0.6252, 0.6252, -1.087), (0.7352, 0.4913, -1.087), (0.8169, 0.3384, -1.087), (0.8672, 0.1725, -1.087), (0.8842, 5.653e-08, -1.087), (0.8672, -0.1725, -1.087), (0.8169, -0.3384, -1.087), (0.7352, -0.4913, -1.087), (0.6252, -0.6252, -1.087), (0.4913, -0.7352, -1.087), (0.3384, -0.8169, -1.087), (0.1725, -0.8672, -1.087), (-2.907e-07, -0.8842, -1.087), (-0.1725, -0.8672, -1.087), (-0.3384, -0.8169, -1.087), (-0.4913, -0.7352, -1.087), (-0.6252, -0.6252, -1.087), (-0.7352, -0.4913, -1.087), (-0.8169, -0.3384, -1.087), (-0.8672, -0.1725, -1.087), (-0.8842, 8.587e-07, -1.087), (-0.8672, 0.1725, -1.087), (-0.8169, 0.3384, -1.087), (-0.7352, 0.4913, -1.087), (-0.6252, 0.6252, -1.087), (-0.4913, 0.7352, -1.087), (-0.3384, 0.8169, -1.087), (-0.1725, 0.8672, -1.087), (0.2935, -1.475, -1.092), (0.5757, -1.39, -1.092), (0.8357, -1.251, -1.092), (1.064, -1.064, -1.092), (1.251, -0.8357, -1.092), (1.39, -0.5757, -1.092), (1.475, -0.2935, -1.092), (1.504, -1.001e-07, -1.092), (1.475, 0.2935, -1.092), (1.39, 0.5757, -1.092), (-1.507e-07, 1.504, -1.092), (1.251, 0.8357, -1.092), (-0.2935, 1.475, -1.092), (1.064, 1.064, -1.092), (-0.5756, 1.39, -1.092), (0.8357, 1.251, -1.092), (0.5757, 1.39, -1.092), (-0.8357, 1.251, -1.092), (-1.064, 1.064, -1.092), (-7.549e-08, 1.701, -1.092), (0.3319, 1.669, -1.092), (0.651, 1.572, -1.092), (0.9451, 1.414, -1.092), (1.203, 1.203, -1.092), (1.414, 0.9451, -1.092), (1.572, 0.651, -1.092), (1.669, 0.3319, -1.092), (1.701, -6.989e-08, -1.092), (1.669, -0.3319, -1.092), (1.572, -0.651, -1.092), (1.414, -0.9451, -1.092), (1.203, -1.203, -1.092), (0.9451, -1.414, -1.092), (0.651, -1.572, -1.092), (0.3319, -1.669, -1.092), (-6.298e-07, -1.701, -1.092), (-0.3319, -1.669, -1.092), (-0.651, -1.572, -1.092), (-0.9451, -1.414, -1.092), (-1.203, -1.203, -1.092), (-1.414, -0.9451, -1.092), (-1.572, -0.651, -1.092), (-1.669, -0.3319, -1.092), (-1.701, 1.444e-06, -1.092), (-1.669, 0.3319, -1.092), (-1.572, 0.651, -1.092), (-1.414, 0.9451, -1.092), (-1.203, 1.203, -1.092), (-0.9451, 1.414, -1.092), (-0.651, 1.572, -1.092), (-0.3319, 1.669, -1.092), (0.2935, 1.475, -1.092), (-5.694e-07, -1.504, -1.092), (-0.2935, -1.475, -1.092), (-0.5757, -1.39, -1.092), (-0.8357, -1.251, -1.092), (-1.064, -1.064, -1.092), (-1.251, -0.8357, -1.092), (-1.39, -0.5757, -1.092), (-1.475, -0.2935, -1.092), (-1.504, 1.264e-06, -1.092), (-1.475, 0.2935, -1.092), (-1.39, 0.5757, -1.092), (-1.251, 0.8357, -1.092)], [], [(64, 129, 128, 65), (65, 128, 130, 66), (66, 130, 131, 67), (67, 131, 132, 68), (68, 132, 133, 69), (69, 133, 134, 70), (70, 134, 135, 71), (71, 135, 136, 72), (72, 136, 137, 73), (73, 137, 138, 74), (74, 138, 139, 75), (75, 139, 140, 76), (76, 140, 141, 77), (77, 141, 142, 78), (78, 142, 143, 79), (79, 143, 144, 80), (80, 144, 145, 81), (81, 145, 146, 82), (82, 146, 147, 83), (83, 147, 148, 84), (84, 148, 149, 85), (85, 149, 150, 86), (86, 150, 151, 87), (87, 151, 152, 88), (88, 152, 153, 89), (89, 153, 154, 90), (90, 154, 155, 91), (91, 155, 156, 92), (92, 156, 157, 93), (93, 157, 158, 94), (25, 23, 171, 172), (94, 158, 159, 95), (95, 159, 129, 64), (10, 12, 102, 101), (85, 86, 374, 373), (42, 40, 404, 405), (76, 77, 365, 364), (40, 38, 403, 404), (67, 68, 356, 355), (93, 94, 382, 381), (38, 36, 402, 403), (84, 85, 373, 372), (36, 34, 401, 402), (75, 76, 364, 363), (34, 32, 400, 401), (66, 67, 355, 354), (92, 93, 381, 380), (32, 30, 399, 400), (83, 84, 372, 371), (30, 28, 398, 399), (74, 75, 363, 362), (28, 26, 397, 398), (65, 66, 354, 353), (91, 92, 380, 379), (26, 24, 396, 397), (82, 83, 371, 370), (24, 22, 395, 396), (73, 74, 362, 361), (22, 20, 394, 395), (90, 91, 379, 378), (20, 18, 393, 394), (64, 65, 353, 352), (81, 82, 370, 369), (18, 16, 392, 393), (72, 73, 361, 360), (16, 14, 391, 392), (96, 97, 98, 99, 100, 101, 102, 103, 104, 105, 106, 107, 108, 109, 110, 111, 112, 113, 114, 115, 116, 117, 118, 119, 120, 121, 122, 123, 124, 125, 126, 127), (38, 40, 116, 115), (12, 14, 103, 102), (40, 42, 117, 116), (14, 16, 104, 103), (42, 44, 118, 117), (16, 18, 105, 104), (44, 46, 119, 118), (18, 20, 106, 105), (46, 48, 120, 119), (20, 22, 107, 106), (48, 50, 121, 120), (22, 24, 108, 107), (50, 52, 122, 121), (24, 26, 109, 108), (52, 54, 123, 122), (26, 28, 110, 109), (0, 2, 97, 96), (54, 56, 124, 123), (28, 30, 111, 110), (2, 4, 98, 97), (56, 58, 125, 124), (30, 32, 112, 111), (4, 6, 99, 98), (58, 60, 126, 125), (32, 34, 113, 112), (6, 8, 100, 99), (60, 62, 127, 126), (34, 36, 114, 113), (8, 10, 101, 100), (62, 0, 96, 127), (36, 38, 115, 114), (1, 3, 128, 129), (3, 5, 130, 128), (5, 7, 131, 130), (7, 9, 132, 131), (9, 11, 133, 132), (11, 13, 134, 133), (13, 15, 135, 134), (15, 17, 136, 135), (17, 19, 137, 136), (19, 21, 138, 137), (21, 23, 139, 138), (23, 25, 140, 139), (25, 27, 141, 140), (27, 29, 142, 141), (29, 31, 143, 142), (31, 33, 144, 143), (33, 35, 145, 144), (35, 37, 146, 145), (37, 39, 147, 146), (39, 41, 148, 147), (41, 43, 149, 148), (43, 45, 150, 149), (45, 47, 151, 150), (47, 49, 152, 151), (49, 51, 153, 152), (51, 53, 154, 153), (53, 55, 155, 154), (55, 57, 156, 155), (57, 59, 157, 156), (59, 61, 158, 157), (61, 63, 159, 158), (63, 1, 129, 159), (175, 174, 238, 239), (53, 51, 185, 186), (27, 25, 172, 173), (55, 53, 186, 187), (29, 27, 173, 174), (3, 1, 161, 160), (57, 55, 187, 188), (31, 29, 174, 175), (5, 3, 160, 162), (59, 57, 188, 189), (33, 31, 175, 176), (7, 5, 162, 163), (61, 59, 189, 190), (35, 33, 176, 177), (9, 7, 163, 164), (63, 61, 190, 191), (37, 35, 177, 178), (11, 9, 164, 165), (1, 63, 191, 161), (39, 37, 178, 179), (13, 11, 165, 166), (41, 39, 179, 180), (15, 13, 166, 167), (43, 41, 180, 181), (17, 15, 167, 168), (45, 43, 181, 182), (19, 17, 168, 169), (47, 45, 182, 183), (21, 19, 169, 170), (49, 47, 183, 184), (23, 21, 170, 171), (51, 49, 184, 185), (213, 212, 308, 309), (162, 160, 224, 226), (189, 188, 252, 253), (176, 175, 239, 240), (163, 162, 226, 227), (190, 189, 253, 254), (177, 176, 240, 241), (164, 163, 227, 228), (191, 190, 254, 255), (178, 177, 241, 242), (165, 164, 228, 229), (161, 191, 255, 225), (179, 178, 242, 243), (166, 165, 229, 230), (180, 179, 243, 244), (167, 166, 230, 231), (181, 180, 244, 245), (168, 167, 231, 232), (182, 181, 245, 246), (169, 168, 232, 233), (183, 182, 246, 247), (170, 169, 233, 234), (184, 183, 247, 248), (171, 170, 234, 235), (185, 184, 248, 249), (172, 171, 235, 236), (186, 185, 249, 250), (173, 172, 236, 237), (187, 186, 250, 251), (174, 173, 237, 238), (160, 161, 225, 224), (188, 187, 251, 252), (193, 192, 224, 225), (192, 194, 226, 224), (194, 195, 227, 226), (195, 196, 228, 227), (196, 197, 229, 228), (197, 198, 230, 229), (198, 199, 231, 230), (199, 200, 232, 231), (200, 201, 233, 232), (201, 202, 234, 233), (202, 203, 235, 234), (203, 204, 236, 235), (204, 205, 237, 236), (205, 206, 238, 237), (206, 207, 239, 238), (207, 208, 240, 239), (208, 209, 241, 240), (209, 210, 242, 241), (210, 211, 243, 242), (211, 212, 244, 243), (212, 213, 245, 244), (213, 214, 246, 245), (214, 215, 247, 246), (215, 216, 248, 247), (216, 217, 249, 248), (217, 218, 250, 249), (218, 219, 251, 250), (219, 220, 252, 251), (220, 221, 253, 252), (221, 222, 254, 253), (222, 223, 255, 254), (223, 193, 225, 255), (283, 282, 346, 347), (200, 199, 295, 296), (214, 213, 309, 310), (201, 200, 296, 297), (215, 214, 310, 311), (202, 201, 297, 298), (216, 215, 311, 312), (203, 202, 298, 299), (217, 216, 312, 313), (204, 203, 299, 300), (218, 217, 313, 314), (205, 204, 300, 301), (219, 218, 314, 315), (206, 205, 301, 302), (192, 193, 289, 288), (220, 219, 315, 316), (207, 206, 302, 303), (194, 192, 288, 290), (221, 220, 316, 317), (208, 207, 303, 304), (195, 194, 290, 291), (222, 221, 317, 318), (209, 208, 304, 305), (196, 195, 291, 292), (223, 222, 318, 319), (210, 209, 305, 306), (197, 196, 292, 293), (193, 223, 319, 289), (211, 210, 306, 307), (198, 197, 293, 294), (212, 211, 307, 308), (199, 198, 294, 295), (257, 256, 288, 289), (256, 258, 290, 288), (258, 259, 291, 290), (259, 260, 292, 291), (260, 261, 293, 292), (261, 262, 294, 293), (262, 263, 295, 294), (263, 264, 296, 295), (264, 265, 297, 296), (265, 266, 298, 297), (266, 267, 299, 298), (267, 268, 300, 299), (268, 269, 301, 300), (269, 270, 302, 301), (270, 271, 303, 302), (271, 272, 304, 303), (272, 273, 305, 304), (273, 274, 306, 305), (274, 275, 307, 306), (275, 276, 308, 307), (276, 277, 309, 308), (277, 278, 310, 309), (278, 279, 311, 310), (279, 280, 312, 311), (280, 281, 313, 312), (281, 282, 314, 313), (282, 283, 315, 314), (283, 284, 316, 315), (284, 285, 317, 316), (285, 286, 318, 317), (286, 287, 319, 318), (287, 257, 289, 319), (320, 321, 351, 350, 349, 348, 347, 346, 345, 344, 343, 342, 341, 340, 339, 338, 337, 336, 335, 334, 333, 332, 331, 330, 329, 328, 327, 326, 325, 324, 323, 322), (270, 269, 333, 334), (256, 257, 321, 320), (284, 283, 347, 348), (271, 270, 334, 335), (258, 256, 320, 322), (285, 284, 348, 349), (272, 271, 335, 336), (259, 258, 322, 323), (286, 285, 349, 350), (273, 272, 336, 337), (260, 259, 323, 324), (287, 286, 350, 351), (274, 273, 337, 338), (261, 260, 324, 325), (257, 287, 351, 321), (275, 274, 338, 339), (262, 261, 325, 326), (276, 275, 339, 340), (263, 262, 326, 327), (277, 276, 340, 341), (264, 263, 327, 328), (278, 277, 341, 342), (265, 264, 328, 329), (279, 278, 342, 343), (266, 265, 329, 330), (280, 279, 343, 344), (267, 266, 330, 331), (281, 280, 344, 345), (268, 267, 331, 332), (282, 281, 345, 346), (269, 268, 332, 333), (373, 374, 438, 437), (426, 427, 510, 509), (372, 373, 437, 436), (386, 385, 449, 450), (371, 372, 436, 435), (412, 411, 475, 476), (370, 371, 435, 434), (425, 426, 509, 508), (369, 370, 434, 433), (385, 384, 448, 449), (368, 369, 433, 432), (411, 410, 474, 475), (367, 368, 432, 431), (424, 425, 508, 507), (366, 367, 431, 430), (410, 409, 473, 474), (365, 366, 430, 429), (423, 424, 507, 506), (364, 365, 429, 428), (409, 408, 472, 473), (363, 364, 428, 427), (422, 423, 506, 505), (408, 407, 471, 472), (362, 363, 427, 426), (421, 422, 505, 504), (447, 416, 499, 530), (361, 362, 426, 425), (407, 406, 470, 471), (420, 421, 504, 503), (360, 361, 425, 424), (446, 447, 530, 529), (406, 405, 469, 470), (44, 42, 405, 406), (94, 95, 383, 382), (68, 69, 357, 356), (46, 44, 406, 407), (77, 78, 366, 365), (48, 46, 407, 408), (86, 87, 375, 374), (50, 48, 408, 409), (95, 64, 352, 383), (69, 70, 358, 357), (52, 50, 409, 410), (78, 79, 367, 366), (54, 52, 410, 411), (2, 0, 384, 385), (87, 88, 376, 375), (56, 54, 411, 412), (4, 2, 385, 386), (70, 71, 359, 358), (58, 56, 412, 413), (6, 4, 386, 387), (79, 80, 368, 367), (60, 58, 413, 414), (8, 6, 387, 388), (88, 89, 377, 376), (62, 60, 414, 415), (10, 8, 388, 389), (71, 72, 360, 359), (0, 62, 415, 384), (12, 10, 389, 390), (80, 81, 369, 368), (14, 12, 390, 391), (89, 90, 378, 377), (419, 420, 503, 502), (445, 446, 529, 528), (405, 404, 468, 469), (418, 419, 502, 501), (444, 445, 528, 527), (404, 403, 467, 468), (417, 418, 501, 500), (443, 444, 527, 526), (403, 402, 466, 467), (416, 417, 500, 499), (442, 443, 526, 525), (402, 401, 465, 466), (441, 442, 525, 524), (401, 400, 464, 465), (440, 441, 524, 523), (400, 399, 463, 464), (439, 440, 523, 522), (399, 398, 462, 463), (438, 439, 522, 521), (398, 397, 461, 462), (437, 438, 521, 520), (397, 396, 460, 461), (436, 437, 520, 519), (396, 395, 459, 460), (435, 436, 519, 518), (395, 394, 458, 459), (434, 435, 518, 517), (394, 393, 457, 458), (433, 434, 517, 516), (393, 392, 456, 457), (432, 433, 516, 515), (392, 391, 455, 456), (431, 432, 515, 514), (374, 375, 439, 438), (391, 390, 454, 455), (375, 376, 440, 439), (430, 431, 514, 513), (376, 377, 441, 440), (390, 389, 453, 454), (377, 378, 442, 441), (384, 415, 479, 448), (378, 379, 443, 442), (352, 353, 417, 416), (429, 430, 513, 512), (379, 380, 444, 443), (353, 354, 418, 417), (389, 388, 452, 453), (380, 381, 445, 444), (354, 355, 419, 418), (415, 414, 478, 479), (381, 382, 446, 445), (355, 356, 420, 419), (428, 429, 512, 511), (382, 383, 447, 446), (356, 357, 421, 420), (388, 387, 451, 452), (383, 352, 416, 447), (357, 358, 422, 421), (414, 413, 477, 478), (427, 428, 511, 510), (358, 359, 423, 422), (387, 386, 450, 451), (413, 412, 476, 477), (359, 360, 424, 423), (464, 463, 480, 532), (463, 462, 481, 480), (462, 461, 482, 481), (461, 460, 483, 482), (460, 459, 484, 483), (459, 458, 485, 484), (458, 457, 486, 485), (457, 456, 487, 486), (456, 455, 488, 487), (455, 454, 489, 488), (454, 453, 491, 489), (448, 479, 492, 490), (453, 452, 493, 491), (479, 478, 494, 492), (452, 451, 495, 493), (478, 477, 497, 494), (451, 450, 496, 495), (477, 476, 498, 497), (531, 490, 499, 500), (496, 531, 500, 501), (495, 496, 501, 502), (493, 495, 502, 503), (491, 493, 503, 504), (489, 491, 504, 505), (488, 489, 505, 506), (487, 488, 506, 507), (486, 487, 507, 508), (485, 486, 508, 509), (484, 485, 509, 510), (483, 484, 510, 511), (482, 483, 511, 512), (481, 482, 512, 513), (480, 481, 513, 514), (532, 480, 514, 515), (533, 532, 515, 516), (534, 533, 516, 517), (535, 534, 517, 518), (536, 535, 518, 519), (537, 536, 519, 520), (538, 537, 520, 521), (539, 538, 521, 522), (540, 539, 522, 523), (541, 540, 523, 524), (542, 541, 524, 525), (543, 542, 525, 526), (498, 543, 526, 527), (497, 498, 527, 528), (494, 497, 528, 529), (492, 494, 529, 530), (490, 492, 530, 499), (465, 464, 532, 533), (466, 465, 533, 534), (467, 466, 534, 535), (468, 467, 535, 536), (469, 468, 536, 537), (470, 469, 537, 538), (471, 470, 538, 539), (472, 471, 539, 540), (473, 472, 540, 541), (474, 473, 541, 542), (475, 474, 542, 543), (449, 448, 490, 531), (476, 475, 543, 498), (450, 449, 531, 496)])
me_cylinder.polygons.foreach_set('use_smooth', [True] * 514)
me_cylinder.polygons.foreach_set('material_index', [2, 2, 2, 2, 2, 2, 2, 2, 2, 2, 2, 2, 2, 2, 2, 2, 2, 2, 2, 2, 2, 2, 2, 2, 2, 2, 2, 2, 2, 2, 1, 2, 2, 2, 0, 0, 0, 0, 0, 0, 0, 0, 0, 0, 0, 0, 0, 0, 0, 0, 0, 0, 0, 0, 0, 0, 0, 0, 0, 0, 0, 0, 0, 0, 0, 0, 0, 2, 2, 2, 2, 2, 2, 2, 2, 2, 2, 2, 2, 2, 2, 2, 2, 2, 2, 2, 2, 2, 2, 2, 2, 2, 2, 2, 2, 2, 2, 2, 0, 0, 0, 0, 0, 0, 0, 0, 0, 0, 0, 0, 0, 0, 0, 0, 0, 0, 0, 0, 0, 0, 0, 0, 0, 0, 0, 0, 0, 0, 0, 0, 1, 1, 1, 1, 1, 1, 1, 1, 1, 1, 1, 1, 1, 1, 1, 1, 1, 1, 1, 1, 1, 1, 1, 1, 1, 1, 1, 1, 1, 1, 1, 1, 1, 1, 1, 1, 1, 1, 1, 1, 1, 1, 1, 1, 1, 1, 1, 1, 1, 1, 1, 1, 1, 1, 1, 1, 1, 1, 1, 1, 1, 1, 1, 1, 1, 1, 1, 1, 1, 1, 1, 1, 1, 1, 1, 1, 1, 1, 1, 1, 1, 1, 1, 1, 1, 1, 1, 1, 1, 1, 1, 1, 1, 1, 1, 1, 0, 1, 1, 1, 1, 1, 1, 1, 1, 1, 1, 1, 1, 1, 1, 1, 1, 1, 1, 1, 1, 1, 1, 1, 1, 1, 1, 1, 1, 1, 1, 1, 1, 1, 1, 1, 1, 1, 1, 1, 1, 1, 1, 1, 1, 1, 1, 1, 1, 1, 1, 1, 1, 1, 1, 1, 1, 1, 1, 1, 1, 1, 1, 1, 0, 0, 0, 0, 0, 0, 0, 0, 0, 0, 0, 0, 0, 0, 0, 0, 0, 0, 0, 0, 0, 0, 0, 0, 0, 0, 0, 0, 0, 0, 0, 0, 0, 0, 0, 0, 0, 0, 0, 0, 0, 0, 0, 0, 0, 0, 0, 0, 0, 0, 0, 0, 0, 0, 0, 0, 0, 0, 0, 0, 0, 0, 0, 0, 0, 0, 0, 0, 0, 0, 0, 0, 0, 0, 0, 0, 0, 0, 0, 0, 0, 0, 0, 0, 0, 0, 0, 0, 0, 0, 0, 0, 0, 0, 0, 0, 0, 0, 0, 0, 0, 0, 0, 0, 0, 0, 0, 0, 0, 0, 0, 0, 0, 0, 0, 0, 0, 0, 0, 0, 0, 0, 0, 0, 0, 0, 0, 0, 0, 0, 0, 0, 0, 0, 0, 0, 0, 0, 0, 0, 0, 0, 0, 0, 0, 0, 0, 0, 0, 0, 0, 0, 0, 0, 0, 0, 0, 0, 0, 0, 0, 0, 0, 0, 0, 0, 0, 0, 0, 0, 0, 0, 0, 0, 0, 0, 0, 0, 0, 0, 0, 0, 0, 0, 0, 0, 0, 0, 0, 0, 0, 0, 0, 0, 0, 0, 0, 0, 0, 0, 0, 0, 0, 0, 0, 0, 0, 0, 0, 0, 0, 0, 0, 0, 0, 0, 0, 0, 0, 0, 0, 0, 0, 0])
me_cylinder.materials.append(mat_material_002)
me_cylinder.materials.append(mat_material_003)
me_cylinder.materials.append(mat_material)
me_cylinder.use_remesh_preserve_volume = False
me_cylinder.use_remesh_preserve_attributes = False
me_cylinder.use_mirror_vertex_groups = False
me_cylinder.update()

# ---- objects
ob_cube_002 = bpy.data.objects.new('Cube.002', me_cube)
ob_sphere = bpy.data.objects.new('Sphere', me_sphere)
ob_cylinder = bpy.data.objects.new('Cylinder', me_cylinder)
ob_lamp = bpy.data.objects.new('Lamp', light_lamp)
ob_camera = bpy.data.objects.new('Camera', cam_camera)

# ---- transforms, parenting, visibility, modifiers, constraints
ob_cube_002.location = (0.0, -1.968, -0.05952)
ob_cube_002.scale = (0.3565, -1.681, 0.3565)
ob_cube_002.lineart.crease_threshold = 0.0
ob_sphere.location = (0.01829, 5.839, -0.03996)
ob_sphere.scale = (0.003876, 0.003876, 0.003876)
ob_sphere.lineart.crease_threshold = 0.0
_m = ob_sphere.modifiers.new('ParticleSystem 1', 'PARTICLE_SYSTEM')
ob_cylinder.location = (0.02045, 0.01878, -0.04021)
ob_cylinder.rotation_euler = (1.571, -0.0, 0.0)
ob_cylinder.scale = (0.676, 0.676, -2.312)
ob_cylinder.lineart.crease_threshold = 0.0
ob_lamp.location = (0.2212, -0.4465, 2.619)
ob_lamp.rotation_euler = (0.6503, 0.05522, 1.866)
ob_lamp.lock_rotations_4d = False
ob_lamp.empty_display_type = 'ARROWS'
ob_lamp.color = (0.0, 0.0, 0.0, 0.0)
ob_lamp.lineart.crease_threshold = 0.0
ob_camera.location = (7.481, -6.508, 5.344)
ob_camera.rotation_euler = (1.109, 0.0, 0.8149)
ob_camera.lock_rotations_4d = False
ob_camera.empty_display_type = 'ARROWS'
ob_camera.color = (0.0, 0.0, 0.0, 0.0)
ob_camera.display_type = 'WIRE'
ob_camera.lineart.crease_threshold = 0.0

# ---- collection membership
col_collection_1.objects.link(ob_cube_002)
col_collection_1.objects.link(ob_sphere)
col_collection_1.objects.link(ob_cylinder)
col_collection_1.objects.link(ob_lamp)
col_collection_1.objects.link(ob_camera)

# ---- scene / render settings (as saved in the file)
scene.camera = ob_camera
scene.frame_start = 1; scene.frame_end = 250; scene.frame_set(1)
scene.render.engine = 'BLENDER_EEVEE_NEXT'
scene.render.resolution_percentage = 50
scene.render.dither_intensity = 0.0
scene.cycles.use_denoising = False
scene.cycles.samples = 128
scene.cycles.sampling_pattern = 'TABULATED_SOBOL'
scene.cycles.use_adaptive_sampling = False
scene.cycles.use_light_tree = False
scene.cycles.blur_glossy = 0.0
scene.cycles.sample_clamp_indirect = 0.0
scene.view_settings.view_transform = 'Standard'
bpy.context.view_layer.update()
